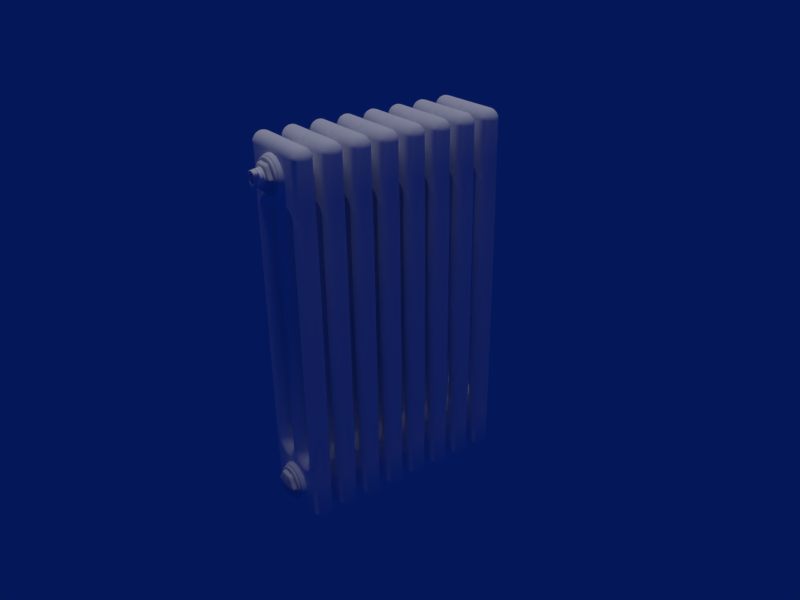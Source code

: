 # Source: petek.blend  (saved by Blender 2.74.0; exported with 4.5.12 LTS)
import bpy
from mathutils import Matrix  # noqa: F401  (used for matrix-valued properties, if any)

bpy.ops.wm.read_factory_settings(use_empty=True)
scene = bpy.context.scene
scene.name = 'Scene'

# ---- collections
col_collection_1 = bpy.data.collections.new('Collection 1'); scene.collection.children.link(col_collection_1)

# ---- materials (node trees are filled in below, after node groups)
mat_material = bpy.data.materials.new('Material')
mat_material.alpha_threshold = 0.0
mat_material.use_transparent_shadow = False
mat_material.diffuse_color = (1.0, 1.0, 1.0, 1.0)
mat_material.roughness = 0.5
mat_material.line_color = (0.0, 0.0, 0.0, 1.0)
mat_material_001 = bpy.data.materials.new('Material.001')
mat_material_001.alpha_threshold = 0.0
mat_material_001.use_transparent_shadow = False
mat_material_001.roughness = 0.5
mat_material_001.line_color = (0.0, 0.0, 0.0, 1.0)
mat_x = bpy.data.materials.new('маевский')
mat_x.alpha_threshold = 0.0
mat_x.use_transparent_shadow = False
mat_x.diffuse_color = (1.0, 1.0, 1.0, 1.0)
mat_x.roughness = 0.5
mat_x_1 = bpy.data.materials.new('болт')
mat_x_1.alpha_threshold = 0.0
mat_x_1.use_transparent_shadow = False
mat_x_1.roughness = 0.5

# ---- node groups
ng_auto_smooth = bpy.data.node_groups.new('Auto Smooth', 'GeometryNodeTree')
_s = ng_auto_smooth.interface.new_socket(name='Geometry', in_out='OUTPUT', socket_type='NodeSocketGeometry')
_s = ng_auto_smooth.interface.new_socket(name='Geometry', in_out='INPUT', socket_type='NodeSocketGeometry')
_s = ng_auto_smooth.interface.new_socket(name='Angle', in_out='INPUT', socket_type='NodeSocketFloat')
_s.subtype = 'ANGLE'
_s.min_value = 0.0
_s.max_value = 3.142
ng_auto_smooth.is_modifier = True
_N = ng_auto_smooth.nodes; _L = ng_auto_smooth.links
n0 = _N.new('NodeGroupOutput'); n0.name = 'Group Output'; n0.location = (480, -100)
n1 = _N.new('NodeGroupInput'); n1.name = 'Group Input'; n1.location = (-420, -300)
n2 = _N.new('NodeGroupInput'); n2.name = 'Group Input.001'; n2.location = (-60, -100)
n3 = _N.new('GeometryNodeSetShadeSmooth'); n3.name = 'Set Shade Smooth'; n3.location = (120, -100)
n3.domain = 'EDGE'
n4 = _N.new('GeometryNodeSetShadeSmooth'); n4.name = 'Set Shade Smooth.001'; n4.location = (300, -100)
n5 = _N.new('GeometryNodeInputMeshEdgeAngle'); n5.name = 'Edge Angle'; n5.location = (-420, -220)
n6 = _N.new('GeometryNodeInputEdgeSmooth'); n6.name = 'Is Edge Smooth'; n6.location = (-60, -160)
n7 = _N.new('GeometryNodeInputShadeSmooth'); n7.name = 'Is Face Smooth'; n7.location = (-240, -340)
n8 = _N.new('FunctionNodeBooleanMath'); n8.name = 'Boolean Math'; n8.location = (-60, -220)
n9 = _N.new('FunctionNodeCompare'); n9.name = 'Compare'; n9.location = (-240, -180)
n9.operation = 'LESS_EQUAL'
_L.new(n5.outputs[0], n9.inputs[0])
_L.new(n4.outputs[0], n0.inputs[0])
_L.new(n1.outputs[1], n9.inputs[1])
_L.new(n9.outputs[0], n8.inputs[0])
_L.new(n7.outputs[0], n8.inputs[1])
_L.new(n2.outputs[0], n3.inputs[0])
_L.new(n6.outputs[0], n3.inputs[1])
_L.new(n3.outputs[0], n4.inputs[0])
_L.new(n8.outputs[0], n3.inputs[2])
n0.is_active_output = True

# ---- material node trees

# ---- world
world_world = bpy.data.worlds.new('World'); scene.world = world_world
world_world.use_nodes = True; world_world.node_tree.nodes.clear()
_N = world_world.node_tree.nodes; _L = world_world.node_tree.links
n0 = _N.new('ShaderNodeOutputWorld'); n0.name = 'World Output'; n0.location = (300, 300)
n1 = _N.new('ShaderNodeBackground'); n1.name = 'Background'; n1.location = (10, 300)
n1.inputs[0].default_value = (0.002508, 0.01773, 0.2019, 1.0)
n1.inputs[1].default_value = 0.5
_L.new(n1.outputs[0], n0.inputs[0])
n0.is_active_output = True
world_world.color = (0.3497, 0.3588, 0.08136)
world_world.use_sun_shadow = False
world_world.sun_shadow_jitter_overblur = 0.0
world_world.cycles.sampling_method = 'MANUAL'
world_world.cycles.sample_map_resolution = 256
world_world.light_settings.ao_factor = 0.6682

# ---- cameras
cam_camera = bpy.data.cameras.new('Camera')
cam_camera.clip_end = 100.0
cam_camera.lens = 35.0
cam_camera.sensor_width = 32.0
cam_camera.sensor_height = 18.0
cam_camera.ortho_scale = 7.314
cam_camera.dof.focus_distance = 0.0
cam_camera.dof.aperture_fstop = 128.0

# ---- lights
light_sun = bpy.data.lights.new('Sun', 'SUN')
light_sun.transmission_factor = 0.0
light_sun.angle = 0.1993
light_sun.energy = 0.65
light_sun.shadow_buffer_clip_start = 0.5
light_sun.shadow_soft_size = 0.1
light_sun.shadow_cascade_max_distance = 1000.0
light_sun.cycles.use_multiple_importance_sampling = False

# ---- meshes
me_sphere_001 = bpy.data.meshes.new('Sphere.001')
me_sphere_001.from_pydata([(17.37, 1.406, 0.01148), (13.88, 1.406, 0.01148), (14.01, 1.406, 0.6799), (14.39, 1.406, 1.247), (14.96, 1.406, 1.625), (15.62, 1.406, 1.758), (16.29, 1.406, 1.625), (16.86, 1.406, 1.247), (17.24, 1.406, 0.6799), (17.46, 1.337, 0.01148), (13.79, 1.337, 0.01148), (13.93, 1.337, 0.7135), (14.33, 1.337, 1.309), (14.92, 1.337, 1.706), (15.62, 1.337, 1.846), (16.33, 1.337, 1.706), (16.92, 1.337, 1.309), (17.32, 1.337, 0.7135), (17.52, 1.003, 0.01148), (13.73, 1.003, 0.01148), (13.87, 1.003, 0.7373), (14.28, 1.003, 1.353), (14.9, 1.003, 1.764), (15.62, 1.003, 1.908), (16.35, 1.003, 1.764), (16.97, 1.003, 1.353), (17.38, 1.003, 0.7373), (17.65, 0.8877, 0.01148), (13.6, 0.8877, 0.01148), (13.76, 0.8877, 0.7848), (14.2, 0.8877, 1.44), (14.85, 0.8877, 1.878), (15.62, 0.8877, 2.032), (16.4, 0.8877, 1.878), (17.05, 0.8877, 1.44), (17.49, 0.8877, 0.7848), (17.1, 1.406, 0.01148), (14.14, 1.406, 0.01148), (14.26, 1.406, 0.578), (14.58, 1.406, 1.058), (15.06, 1.406, 1.379), (15.62, 1.406, 1.492), (16.19, 1.406, 1.379), (16.67, 1.406, 1.058), (16.99, 1.406, 0.578), (17.08, 1.406, 0.01148), (14.17, 1.406, 0.01148), (14.28, 1.406, 0.5698), (14.59, 1.406, 1.043), (15.07, 1.406, 1.359), (15.62, 1.406, 1.471), (16.18, 1.406, 1.359), (16.66, 1.406, 1.043), (16.97, 1.406, 0.5698), (17.08, 1.394, 0.01148), (14.17, 1.394, 0.01148), (14.28, 1.394, 0.5698), (14.59, 1.394, 1.043), (15.07, 1.394, 1.359), (15.62, 1.394, 1.471), (16.18, 1.394, 1.359), (16.66, 1.394, 1.043), (16.97, 1.394, 0.5698), (17.08, 1.043, 0.01148), (14.17, 1.043, 0.01148), (14.28, 1.043, 0.5698), (14.59, 1.043, 1.043), (15.07, 1.043, 1.359), (15.62, 1.043, 1.471), (16.18, 1.043, 1.359), (16.66, 1.043, 1.043), (16.97, 1.043, 0.5698), (11.99, -0.001616, 4.031), (11.99, 0.1579, 4.012), (11.99, 0.3455, 3.955), (11.99, 0.5184, 3.863), (11.99, 0.6699, 3.739), (11.99, 0.7943, 3.61), (11.99, 0.8597, 3.513), (11.98, 0.9188, 3.415), (11.98, 0.9449, 3.288), (11.98, 0.9711, 3.157), (11.98, 0.9812, 3.023), (11.98, 0.9831, 2.89), (11.98, 0.9521, 2.76), (11.98, 0.9041, 2.636), (11.98, 0.8399, 2.519), (11.98, 0.7607, 2.411), (11.98, 0.6679, 2.315), (11.98, 0.5631, 2.232), (11.98, 0.4482, 2.164), (11.98, 0.3252, 2.112), (11.98, 0.1964, 2.077), (11.98, 0.06408, 2.059), (11.98, -0.0001153, 2.059), (12.16, 0.9536, 3.279), (12.15, 0.9711, 3.148), (12.14, 0.9812, 3.015), (12.12, 0.9831, 2.883), (12.11, 0.9521, 2.754), (12.1, 0.9041, 2.63), (12.08, 0.8399, 2.513), (12.07, 0.7607, 2.406), (12.06, 0.6679, 2.311), (12.06, 0.5631, 2.228), (12.05, 0.4482, 2.161), (12.04, 0.3252, 2.109), (12.04, 0.1964, 2.074), (12.04, 0.06408, 2.056), (12.04, -0.0001153, 2.056), (12.35, 0.9501, 3.251), (12.32, 0.9711, 3.122), (12.29, 0.9812, 2.991), (12.27, 0.9831, 2.861), (12.24, 0.9521, 2.734), (12.22, 0.9041, 2.612), (12.19, 0.8399, 2.497), (12.17, 0.7607, 2.392), (12.15, 0.6679, 2.297), (12.13, 0.5631, 2.216), (12.12, 0.4482, 2.15), (12.11, 0.3252, 2.099), (12.1, 0.1964, 2.064), (12.1, 0.06408, 2.047), (12.1, -0.0001153, 2.047), (12.52, 0.9543, 3.21), (12.49, 0.9711, 3.078), (12.45, 0.9812, 2.951), (12.41, 0.9831, 2.824), (12.37, 0.9521, 2.7), (12.33, 0.9041, 2.581), (12.3, 0.8399, 2.47), (12.26, 0.7607, 2.367), (12.24, 0.6679, 2.275), (12.21, 0.5631, 2.196), (12.19, 0.4482, 2.132), (12.18, 0.3252, 2.082), (12.16, 0.1964, 2.048), (12.16, 0.06408, 2.031), (12.16, -0.0001153, 2.031), (12.7, 0.9588, 3.139), (12.65, 0.9711, 3.018), (12.6, 0.9812, 2.896), (12.54, 0.9831, 2.773), (12.49, 0.9521, 2.654), (12.44, 0.9041, 2.54), (12.4, 0.8399, 2.432), (12.36, 0.7607, 2.333), (12.32, 0.6679, 2.245), (12.29, 0.5631, 2.169), (12.26, 0.4482, 2.106), (12.24, 0.3252, 2.058), (12.22, 0.1964, 2.026), (12.22, 0.06408, 2.01), (12.22, -0.0001153, 2.01), (12.86, 0.9675, 3.049), (12.81, 0.9711, 2.942), (12.74, 0.9812, 2.825), (12.68, 0.9831, 2.709), (12.61, 0.9521, 2.596), (12.55, 0.9041, 2.487), (12.5, 0.8399, 2.384), (12.44, 0.7607, 2.29), (12.4, 0.6679, 2.206), (12.36, 0.5631, 2.134), (12.32, 0.4482, 2.074), (12.3, 0.3252, 2.029), (12.28, 0.1964, 1.998), (12.27, 0.06408, 1.982), (12.27, -0.0001153, 1.982), (13.02, 0.9686, 2.947), (12.95, 0.9711, 2.85), (12.88, 0.9812, 2.741), (12.8, 0.9831, 2.632), (12.73, 0.9521, 2.525), (12.65, 0.9041, 2.423), (12.59, 0.8399, 2.327), (12.53, 0.7607, 2.239), (12.47, 0.6679, 2.16), (12.42, 0.5631, 2.092), (12.39, 0.4482, 2.036), (12.36, 0.3252, 1.993), (12.34, 0.1964, 1.964), (12.33, 0.06408, 1.95), (12.33, -0.0001153, 1.95), (13.18, 0.9698, 2.844), (13.09, 0.9711, 2.744), (13.0, 0.9812, 2.643), (12.92, 0.9831, 2.542), (12.83, 0.9521, 2.444), (12.75, 0.9041, 2.349), (12.67, 0.8399, 2.26), (12.6, 0.7607, 2.179), (12.54, 0.6679, 2.106), (12.49, 0.5631, 2.043), (12.44, 0.4482, 1.992), (12.41, 0.3252, 1.952), (12.39, 0.1964, 1.925), (12.37, 0.06408, 1.912), (12.37, -0.0001153, 1.912), (13.31, 0.9698, 2.716), (13.21, 0.9711, 2.625), (13.12, 0.9812, 2.533), (13.02, 0.9831, 2.442), (12.93, 0.9521, 2.352), (12.84, 0.9041, 2.266), (12.75, 0.8399, 2.186), (12.67, 0.7607, 2.112), (12.6, 0.6679, 2.045), (12.54, 0.5631, 1.988), (12.5, 0.4482, 1.942), (12.46, 0.3252, 1.906), (12.43, 0.1964, 1.881), (12.42, 0.06408, 1.869), (12.42, -0.0001153, 1.869), (13.43, 0.9698, 2.574), (13.33, 0.9711, 2.494), (13.22, 0.9812, 2.412), (13.12, 0.9831, 2.331), (13.01, 0.9521, 2.251), (12.92, 0.9041, 2.175), (12.82, 0.8399, 2.103), (12.74, 0.7607, 2.038), (12.66, 0.6679, 1.979), (12.6, 0.5631, 1.928), (12.54, 0.4482, 1.886), (12.5, 0.3252, 1.855), (12.47, 0.1964, 1.833), (12.46, 0.06408, 1.822), (12.46, -0.0001153, 1.822), (13.54, 0.9698, 2.421), (13.43, 0.9711, 2.352), (13.31, 0.9812, 2.281), (13.2, 0.9831, 2.211), (13.09, 0.9521, 2.142), (12.98, 0.9041, 2.076), (12.88, 0.8399, 2.014), (12.79, 0.7607, 1.957), (12.71, 0.6679, 1.907), (12.64, 0.5631, 1.863), (12.58, 0.4482, 1.827), (12.54, 0.3252, 1.799), (12.51, 0.1964, 1.781), (12.49, 0.06408, 1.771), (12.49, -0.0001153, 1.771), (13.63, 0.9698, 2.258), (13.51, 0.9711, 2.2), (13.39, 0.9812, 2.142), (13.27, 0.9831, 2.083), (13.15, 0.9521, 2.026), (13.04, 0.9041, 1.971), (12.94, 0.8399, 1.919), (12.84, 0.7607, 1.872), (12.75, 0.6679, 1.83), (12.68, 0.5631, 1.793), (12.62, 0.4482, 1.763), (12.57, 0.3252, 1.74), (12.54, 0.1964, 1.725), (12.53, 0.06408, 1.717), (12.53, -0.0001153, 1.717), (13.7, 0.9698, 2.087), (13.58, 0.9711, 2.041), (13.45, 0.9812, 1.995), (13.33, 0.9831, 1.949), (13.21, 0.9521, 1.904), (13.09, 0.9041, 1.86), (12.98, 0.8399, 1.82), (12.88, 0.7607, 1.782), (12.79, 0.6679, 1.749), (12.71, 0.5631, 1.72), (12.65, 0.4482, 1.697), (12.6, 0.3252, 1.679), (12.57, 0.1964, 1.666), (12.55, 0.06408, 1.66), (12.55, -0.0001153, 1.66), (13.76, 0.9698, 1.909), (13.63, 0.9711, 1.876), (13.5, 0.9812, 1.843), (13.37, 0.9831, 1.809), (13.25, 0.9521, 1.777), (13.13, 0.9041, 1.746), (13.01, 0.8399, 1.716), (12.91, 0.7607, 1.689), (12.82, 0.6679, 1.665), (12.74, 0.5631, 1.644), (12.67, 0.4482, 1.627), (12.62, 0.3252, 1.614), (12.59, 0.1964, 1.606), (12.57, 0.06408, 1.601), (12.57, -0.0001153, 1.601), (13.8, 0.9698, 1.727), (13.67, 0.9711, 1.707), (13.53, 0.9812, 1.686), (13.4, 0.9831, 1.666), (13.27, 0.9521, 1.647), (13.15, 0.9041, 1.628), (13.03, 0.8399, 1.61), (12.93, 0.7607, 1.594), (12.83, 0.6679, 1.579), (12.75, 0.5631, 1.567), (12.68, 0.4482, 1.556), (12.63, 0.3252, 1.548), (12.6, 0.1964, 1.543), (12.58, 0.06408, 1.54), (12.58, -0.0001153, 1.54), (13.81, 0.9698, 1.541), (13.68, 0.9711, 1.534), (13.55, 0.9812, 1.528), (13.42, 0.9831, 1.521), (13.29, 0.9521, 1.514), (13.16, 0.9041, 1.508), (13.05, 0.8399, 1.502), (12.94, 0.7607, 1.497), (12.84, 0.6679, 1.492), (12.76, 0.5631, 1.488), (12.69, 0.4482, 1.484), (12.64, 0.3252, 1.481), (12.6, 0.1964, 1.48), (12.59, 0.06408, 1.479), (12.59, -1.09e-05, 1.479), (13.81, 0.9698, 1.355), (13.68, 0.9711, 1.361), (13.55, 0.9812, 1.368), (13.42, 0.9831, 1.375), (13.29, 0.9521, 1.381), (13.16, 0.9041, 1.388), (13.05, 0.8399, 1.394), (12.94, 0.7607, 1.399), (12.84, 0.6679, 1.404), (12.76, 0.5631, 1.408), (12.69, 0.4482, 1.411), (12.64, 0.3252, 1.414), (12.6, 0.1964, 1.416), (12.59, 0.06408, 1.417), (12.59, -6.163e-06, 1.417), (13.8, 0.9698, 1.169), (13.67, 0.9711, 1.189), (13.53, 0.9812, 1.209), (13.4, 0.9831, 1.229), (13.27, 0.9521, 1.249), (13.15, 0.9041, 1.268), (13.03, 0.8399, 1.286), (12.93, 0.7607, 1.302), (12.83, 0.6679, 1.316), (12.75, 0.5631, 1.329), (12.68, 0.4482, 1.339), (12.63, 0.3252, 1.347), (12.6, 0.1964, 1.353), (12.58, 0.06408, 1.355), (12.58, -0.0001153, 1.355), (13.76, 0.9698, 0.9864), (13.63, 0.9711, 1.019), (13.5, 0.9812, 1.053), (13.37, 0.9831, 1.086), (13.25, 0.9521, 1.119), (13.13, 0.9041, 1.15), (13.01, 0.8399, 1.179), (12.91, 0.7607, 1.206), (12.82, 0.6679, 1.23), (12.74, 0.5631, 1.251), (12.67, 0.4482, 1.268), (12.62, 0.3252, 1.281), (12.59, 0.1964, 1.29), (12.57, 0.06408, 1.295), (12.57, -0.0001153, 1.295), (13.7, 0.9698, 0.8085), (13.58, 0.9711, 0.8543), (13.45, 0.9812, 0.9006), (13.33, 0.9831, 0.9468), (13.21, 0.9521, 0.9919), (13.09, 0.9041, 1.035), (12.98, 0.8399, 1.076), (12.88, 0.7607, 1.113), (12.79, 0.6679, 1.147), (12.71, 0.5631, 1.175), (12.65, 0.4482, 1.199), (12.6, 0.3252, 1.217), (12.57, 0.1964, 1.229), (12.55, 0.06408, 1.235), (12.55, -0.0001153, 1.235), (13.63, 0.9698, 0.6372), (13.51, 0.9711, 0.6952), (13.39, 0.9812, 0.754), (13.27, 0.9831, 0.8125), (13.15, 0.9521, 0.8697), (13.04, 0.9041, 0.9246), (12.94, 0.8399, 0.9762), (12.84, 0.7607, 1.024), (12.75, 0.6679, 1.066), (12.68, 0.5631, 1.102), (12.62, 0.4482, 1.132), (12.57, 0.3252, 1.155), (12.54, 0.1964, 1.171), (12.53, 0.06408, 1.179), (12.53, -0.0001153, 1.179), (12.86, 0.9675, 3.049), (13.54, 0.9698, 0.4742), (13.43, 0.9711, 0.5438), (13.31, 0.9812, 0.6144), (13.2, 0.9831, 0.6847), (13.09, 0.9521, 0.7534), (12.98, 0.9041, 0.8194), (12.88, 0.8399, 0.8813), (12.79, 0.7607, 0.9382), (12.71, 0.6679, 0.989), (12.64, 0.5631, 1.033), (12.58, 0.4482, 1.069), (12.54, 0.3252, 1.096), (12.51, 0.1964, 1.115), (12.49, 0.06408, 1.124), (12.49, -0.0001153, 1.124), (18.19, 0.7943, 0.16), (13.86, 0.8867, 3.414), (13.86, 0.7943, 3.587), (13.86, 0.6699, 3.739), (13.86, 0.5184, 3.863), (13.86, 0.3455, 3.955), (13.86, 0.1579, 4.012), (13.43, 0.9698, 0.3212), (13.33, 0.9711, 0.4018), (13.22, 0.9812, 0.4835), (13.12, 0.9831, 0.5648), (13.01, 0.9521, 0.6443), (12.92, 0.9041, 0.7206), (12.82, 0.8399, 0.7923), (12.74, 0.7607, 0.8581), (12.66, 0.6679, 0.9168), (12.6, 0.5631, 0.9675), (12.54, 0.4482, 1.009), (12.5, 0.3252, 1.041), (12.47, 0.1964, 1.063), (12.46, 0.06408, 1.074), (12.46, -0.0001153, 1.074), (13.86, -8.785e-06, 4.031), (14.02, 0.9621, 0.0002025), (13.31, 0.9698, 0.1797), (13.21, 0.9711, 0.2704), (13.12, 0.9812, 0.3624), (13.02, 0.9831, 0.4539), (12.93, 0.9521, 0.5434), (12.84, 0.9041, 0.6293), (12.75, 0.8399, 0.71), (12.67, 0.7607, 0.784), (12.6, 0.6679, 0.8502), (12.54, 0.5631, 0.9072), (12.5, 0.4482, 0.9541), (12.46, 0.3252, 0.99), (12.43, 0.1964, 1.014), (12.42, 0.06408, 1.027), (12.42, -0.0001153, 1.027), (13.18, 0.9698, 0.05123), (13.09, 0.9711, 0.1511), (13.0, 0.9812, 0.2524), (12.92, 0.9831, 0.3532), (12.83, 0.9521, 0.4518), (12.75, 0.9041, 0.5464), (12.67, 0.8399, 0.6352), (12.6, 0.7607, 0.7168), (12.54, 0.6679, 0.7896), (12.49, 0.5631, 0.8524), (12.44, 0.4482, 0.9041), (12.41, 0.3252, 0.9436), (12.39, 0.1964, 0.9704), (12.37, 0.06408, 0.9839), (12.37, -0.0001153, 0.9839), (13.03, 0.969, 0.0003454), (12.95, 0.9698, 0.0004148), (12.88, 0.9812, 0.1547), (12.8, 0.9831, 0.2638), (12.73, 0.9521, 0.3704), (12.65, 0.9041, 0.4727), (12.59, 0.8399, 0.5688), (12.53, 0.7607, 0.657), (12.47, 0.6679, 0.7358), (12.42, 0.5631, 0.8038), (12.39, 0.4482, 0.8596), (12.36, 0.3252, 0.9024), (12.34, 0.1964, 0.9314), (12.33, 0.06408, 0.946), (12.33, -0.0001153, 0.946), (12.81, 0.9704, 0.0004314), (12.74, 0.9812, 0.07031), (12.68, 0.9831, 0.1865), (12.61, 0.9521, 0.3001), (12.55, 0.9041, 0.409), (12.5, 0.8399, 0.5114), (12.44, 0.7607, 0.6054), (12.4, 0.6679, 0.6894), (12.36, 0.5631, 0.7617), (12.32, 0.4482, 0.8212), (12.3, 0.3252, 0.8668), (12.28, 0.1964, 0.8977), (12.27, 0.06408, 0.9132), (12.27, -0.0001153, 0.9132), (12.6, 0.9804, 9.609e-05), (12.54, 0.9831, 0.1221), (12.49, 0.9521, 0.2415), (12.44, 0.9041, 0.356), (12.4, 0.8399, 0.4636), (12.36, 0.7607, 0.5624), (12.32, 0.6679, 0.6507), (12.29, 0.5631, 0.7267), (12.26, 0.4482, 0.7893), (12.24, 0.3252, 0.8372), (12.22, 0.1964, 0.8696), (12.22, 0.06408, 0.8859), (12.22, -0.0001153, 0.8859), (11.98, 0.9849, 0.0005243), (12.41, 0.9831, 0.07138), (12.37, 0.9521, 0.1953), (12.33, 0.9041, 0.3142), (12.3, 0.8399, 0.426), (12.26, 0.7607, 0.5285), (12.24, 0.6679, 0.6201), (12.21, 0.5631, 0.6991), (12.19, 0.4482, 0.764), (12.18, 0.3252, 0.8138), (12.16, 0.1964, 0.8474), (12.16, 0.06408, 0.8644), (12.16, -0.0001153, 0.8644), (12.28, 0.9849, 0.0003927), (12.27, 0.9831, 0.03475), (12.24, 0.9521, 0.162), (12.22, 0.9041, 0.2841), (12.19, 0.8399, 0.3988), (12.17, 0.7607, 0.5041), (12.15, 0.6679, 0.5981), (12.13, 0.5631, 0.6792), (12.12, 0.4482, 0.7458), (12.11, 0.3252, 0.7969), (12.1, 0.1964, 0.8315), (12.1, 0.06408, 0.8489), (12.1, -0.0001153, 0.8489), (12.44, 0.9855, 0.0007013), (12.12, 0.9831, 0.01262), (12.11, 0.9521, 0.1419), (12.1, 0.9041, 0.2658), (12.08, 0.8399, 0.3823), (12.07, 0.7607, 0.4893), (12.06, 0.6679, 0.5848), (12.06, 0.5631, 0.6671), (12.05, 0.4482, 0.7349), (12.04, 0.3252, 0.7867), (12.04, 0.1964, 0.8218), (12.04, 0.06408, 0.8395), (12.04, -0.0001153, 0.8395), (12.13, 0.9854, 0.0007053), (11.98, 0.9521, 0.1351), (11.98, 0.9041, 0.2597), (11.98, 0.8399, 0.3769), (11.98, 0.7607, 0.4844), (11.98, 0.6679, 0.5804), (11.98, 0.5631, 0.6631), (11.98, 0.4482, 0.7312), (11.98, 0.3252, 0.7833), (11.98, 0.1964, 0.8186), (11.98, 0.06408, 0.8364), (11.98, -0.0001153, 0.8364), (9.93, -1.376e-05, 2.059), (9.93, 0.06408, 2.059), (9.93, 0.1964, 2.077), (-0.01482, -1.069e-05, 4.056), (-0.01482, 0.1306, 4.047), (-0.01482, 0.2614, 4.021), (-0.01482, 0.3876, 3.977), (-0.01482, 0.5068, 3.917), (-0.01482, 0.6169, 3.841), (-0.01482, 0.7159, 3.752), (-0.01482, 0.8021, 3.65), (-0.01482, 0.874, 3.537), (-0.01482, 0.9302, 3.416), (-0.01482, 0.9698, 3.288), (-0.01482, 0.992, 3.157), (-0.01482, 0.9964, 3.023), (-0.01482, 0.9831, 2.89), (-0.01482, 0.9521, 2.76), (-0.01482, 0.9041, 2.636), (-0.01482, 0.8399, 2.519), (-0.01482, 0.7607, 2.411), (-0.01482, 0.6679, 2.315), (-0.01482, 0.5631, 2.232), (-0.01482, 0.4482, 2.164), (-0.01482, 0.3252, 2.112), (-0.01482, 0.1964, 2.077), (-0.01482, 0.06408, 2.059), (-0.01482, -6.035e-06, 2.059), (9.93, 0.3252, 2.112), (9.93, 0.4482, 2.164), (9.93, 0.5631, 2.232), (9.93, 0.6679, 2.315), (0.02793, -8.476e-06, 0.8364), (0.02793, 0.06408, 0.8364), (0.02793, 0.1964, 0.8186), (0.02793, 0.3252, 0.7833), (9.93, 0.7607, 2.411), (9.93, 0.8399, 2.519), (9.93, 0.9041, 2.636), (9.93, 0.9521, 2.76), (9.93, 0.9831, 2.89), (9.93, 0.9964, 3.023), (9.93, 0.992, 3.157), (9.93, 0.9698, 3.288), (9.93, 0.9302, 3.416), (9.93, 0.874, 3.537), (9.93, 0.8021, 3.65), (9.93, 0.7159, 3.752), (9.924, 0.5874, 3.842), (9.93, 0.3876, 3.95), (9.93, 0.2614, 4.021), (9.93, 0.1306, 4.047), (9.93, -9.357e-06, 4.056), (0.02793, 0.4482, 0.7312), (0.02793, 0.5631, 0.6631), (0.02793, 0.6679, 0.5804), (0.02793, 0.7607, 0.4844), (0.02792, 0.8399, 0.3769), (0.02792, 0.9041, 0.2598), (0.02792, 0.9521, 0.1351), (0.02792, 0.9684, 0.0003713), (17.63, 0.9436, 3.216), (17.63, 0.9574, 3.062), (17.82, 0.8802, 3.51), (17.83, 0.9344, 3.215), (17.82, 0.9401, 3.062), (18.01, 0.731, 3.545), (17.98, 0.8164, 3.404), (18.0, 0.869, 3.216), (18.01, 0.8858, 3.044), (18.18, 0.6542, 3.493), (18.14, 0.731, 3.404), (18.17, 0.7783, 3.216), (18.19, 0.7943, 3.021), (18.32, 0.6563, 3.216), (18.34, 0.6699, 3.021), (18.34, 0.4628, 3.531), (18.4, 0.4761, 3.404), (18.45, 0.5077, 3.216), (18.46, 0.5184, 3.021), (18.4, 0.281, 3.577), (18.48, 0.3164, 3.404), (18.54, 0.3382, 3.216), (18.55, 0.3455, 3.021), (18.45, 0.125, 3.577), (18.54, 0.1431, 3.404), (18.59, 0.1542, 3.216), (18.61, 0.1579, 3.021), (18.46, -1.013e-05, 3.577), (18.55, -4.805e-06, 3.404), (18.61, -2.748e-06, 3.216), (18.63, -7.415e-06, 3.021), (18.63, -1.674e-05, 0.0003804), (18.61, 0.1572, 0.0008945), (18.55, 0.3448, 0.0008945), (18.46, 0.5177, 0.0008945), (18.34, 0.6692, -0.001173), (18.19, 0.7936, -0.001173), (18.01, 0.886, 0.0004967), (17.82, 0.9395, 0.0002764), (17.63, 0.9623, 0.0001961), (18.34, 1.222e-05, 3.738), (18.18, -1.404e-05, 3.863), (18.01, -6.911e-06, 3.955), (17.82, -2.207e-05, 4.012), (17.63, -1.695e-05, 4.031), (18.34, 0.12, 3.725), (18.18, 0.125, 3.847), (18.01, 0.1431, 3.938), (17.82, 0.1542, 3.993), (17.63, 0.1579, 4.012), (18.34, 0.2334, 3.685), (18.18, 0.281, 3.8), (18.01, 0.3164, 3.885), (17.82, 0.3382, 3.938), (17.63, 0.3455, 3.955), (18.34, 0.3557, 3.619), (18.18, 0.4248, 3.723), (18.01, 0.4761, 3.8), (17.82, 0.5077, 3.847), (17.63, 0.5184, 3.863), (18.18, 0.5508, 3.619), (18.01, 0.6161, 3.685), (17.82, 0.6563, 3.725), (17.63, 0.6699, 3.739), (17.82, 0.7783, 3.576), (17.63, 0.7943, 3.587), (17.63, 0.8867, 3.414), (-3.433e-05, 0.1964, 0.8186), (-3.815e-05, 0.8399, 0.3769), (18.34, 0.6699, 0.508), (-3.433e-05, 0.06408, 0.8364), (-3.433e-05, 0.6679, 0.5804), (-3.433e-05, 0.3252, 0.7833), (17.63, 0.9629, 2.324), (-3.433e-05, -9.811e-06, 0.8364), (-3.433e-05, 0.5631, 0.6631), (-3.433e-05, 0.7607, 0.4844), (-3.433e-05, 0.4482, 0.7312), (-3.815e-05, 0.9521, 0.1351), (-3.815e-05, 0.9041, 0.2598), (11.98, 0.9831, 0.01262), (0.02792, 0.9676, 0.04363), (-3.815e-05, 0.9684, 0.0003713), (-3.815e-05, 0.9676, 0.04363), (-0.03075, 0.6169, 3.841), (-0.03075, 0.7159, 3.752), (-0.03075, 0.8021, 3.65), (-0.03075, 0.874, 3.537), (-0.03075, 0.9302, 3.416), (-0.03075, 0.9698, 3.288), (-0.03075, 0.992, 3.157), (-0.03075, 0.9964, 3.023), (-0.03075, 0.9831, 2.89), (-0.03075, 0.9521, 2.76), (-0.03075, 0.9041, 2.636), (-0.03075, 0.8399, 2.519), (-0.03075, 0.7607, 2.411), (-0.03075, 0.6679, 2.315), (-0.03075, 0.5631, 2.232), (-0.03075, 0.4482, 2.164), (-0.03075, 0.3252, 2.112), (-0.03075, 0.1964, 2.077), (-0.03075, 0.06408, 2.059), (-0.03075, -1.225e-05, 2.059), (12.16, 0.911, 3.415), (12.82, 0.8979, 3.414), (12.34, 0.9029, 3.415), (12.58, 0.8949, 3.414), (13.86, 0.8405, 3.501), (12.18, 0.6699, 3.739), (12.17, 0.8578, 3.512), (12.17, 0.5184, 3.863), (12.17, -0.001616, 4.031), (12.17, 0.7943, 3.608), (12.18, 0.3455, 3.955), (12.17, 0.1579, 4.012), (12.36, 0.8559, 3.511), (12.38, 0.5184, 3.863), (12.39, 0.6699, 3.739), (12.38, -0.001616, 4.031), (12.37, 0.7943, 3.605), (12.38, 0.3455, 3.955), (12.37, 0.1579, 4.012), (12.58, 0.8536, 3.509), (12.59, 0.5184, 3.863), (12.59, 0.6699, 3.739), (12.54, -0.001616, 4.031), (12.58, 0.7943, 3.603), (12.57, 0.3455, 3.955), (12.54, 0.15, 4.012), (12.82, 0.8512, 3.508), (12.8, 0.5184, 3.863), (12.8, 0.6699, 3.739), (12.75, -4.139e-05, 4.031), (12.82, 0.7943, 3.6), (12.78, 0.3455, 3.955), (12.76, 0.1579, 4.012), (12.17, 0.2545, 3.983), (9.921, 0.4688, 3.913), (-0.03075, -1.092e-05, 4.056), (-0.03091, 0.1306, 4.047), (-0.03091, 0.2614, 4.021), (-0.03091, 0.3876, 3.977), (-0.03091, 0.5068, 3.917), (-0.03091, 0.6169, 3.841), (12.79, 0.4156, 3.918), (3.371, 0.4878, 3.915), (12.17, 0.4308, 3.91), (13.86, 0.443, 3.903), (12.38, 0.4207, 3.917), (12.58, 0.416, 3.918), (12.77, 0.2678, 3.979), (13.86, 0.2605, 3.981), (12.56, 0.2697, 3.978), (11.99, 0.2426, 3.987), (12.38, 0.262, 3.981), (11.99, 0.4206, 3.903), (3.082, 0.874, 3.537), (1.391, 0.9521, 2.76), (1.74, 0.9831, 2.89), (2.885, 0.9302, 3.416), (3.366, 0.3876, 3.976), (2.961, 0.0001894, 4.056), (2.07, 0.9964, 3.023), (3.235, 0.8021, 3.65), (3.342, 0.7159, 3.752), (3.143, 0.1306, 4.047), (3.28, 0.2614, 4.021), (3.385, 0.6062, 3.842), (2.375, 0.992, 3.157), (2.648, 0.9698, 3.288), (14.02, 0.9621, 5.064e-05), (13.03, 0.9698, -5.626e-06), (12.95, 0.9705, -1.626e-07), (12.81, 0.9711, -6.58e-06), (12.6, 0.9812, 2.317e-05), (11.98, 0.9856, 3.01e-05), (12.28, 0.9856, 5.888e-06), (12.44, 0.9862, 7.758e-06), (12.13, 0.9862, 6.708e-06), (0.02792, 0.9691, 4.88e-06), (18.63, 1.624e-07, -2.866e-05), (18.61, 0.1571, -6.054e-06), (18.55, 0.3448, -4.316e-06), (18.46, 0.5184, 0.0004003), (18.34, 0.6699, -0.001667), (18.19, 0.7943, -0.001667), (18.01, 0.8867, 2.485e-06), (17.82, 0.9402, -0.0002178), (17.63, 0.963, -8.75e-06), (-3.815e-05, 0.9691, 2.026e-05), (18.46, 0.5184, 0.1592), (18.34, 0.6699, 0.16), (18.55, 0.3455, 0.1578), (17.63, 0.963, 0.1561), (18.63, 0.0007137, 0.1536), (17.82, 0.9402, 0.158), (18.01, 0.8867, 0.1594), (18.61, 0.1579, 0.1558), (18.34, 0.6699, 0.3513), (18.46, 0.5184, 0.3512), (18.55, 0.3455, 0.3503), (18.19, 0.7943, 0.3508), (17.63, 0.963, 0.3455), (17.82, 0.9402, 0.3479), (18.01, 0.8867, 0.3497), (18.61, 0.1579, 0.3488), (18.63, 0.0003575, 0.3471), (18.46, 0.5184, 0.5164), (18.55, 0.3455, 0.5242), (18.19, 0.7943, 0.4993), (17.63, 0.963, 0.4746), (17.82, 0.9402, 0.4822), (18.01, 0.8867, 0.4906), (18.63, 4.039e-05, 0.5193), (18.61, 0.1579, 0.5215), (18.34, 0.6699, 0.6571), (18.46, 0.5184, 0.6656), (18.63, -1.191e-05, 0.685), (18.55, 0.3455, 0.6734), (18.19, 0.7943, 0.6484), (17.63, 0.963, 0.6238), (17.82, 0.9402, 0.6314), (18.01, 0.8867, 0.6397), (18.61, 0.1579, 0.6803), (18.34, 0.6699, 0.9966), (18.46, 0.5184, 1.006), (18.63, 0.002056, 1.027), (18.55, 0.3455, 1.014), (18.19, 0.7943, 0.9873), (17.63, 0.9629, 0.9611), (17.82, 0.9402, 0.9692), (18.01, 0.8867, 0.978), (18.61, 0.1579, 1.021), (18.34, 0.6699, 1.383), (18.46, 0.5184, 1.394), (18.63, 1.098e-05, 1.419), (18.55, 0.3455, 1.404), (18.19, 0.7943, 1.372), (17.63, 0.9629, 1.341), (17.82, 0.9401, 1.351), (18.01, 0.8867, 1.361), (18.61, 0.1579, 1.413), (18.34, 0.6699, 1.756), (18.46, 0.5184, 1.767), (18.63, 0.0006464, 1.792), (18.55, 0.3455, 1.777), (18.19, 0.7943, 1.745), (17.63, 0.9629, 1.714), (17.82, 0.9401, 1.724), (18.01, 0.8867, 1.734), (18.61, 0.1579, 1.786), (17.82, 0.9401, 1.886), (17.63, 0.9629, 1.513), (17.63, 0.9629, 2.011), (17.63, 0.9629, 1.867), (17.82, 0.9401, 2.048), (17.63, 0.9629, 1.122), (17.63, 0.9629, 0.7701), (17.63, 0.9629, 2.179), (13.63, 0.9698, 0.6473), (17.82, 0.9401, 2.206), (17.82, 0.9401, 2.355), (17.63, 0.9629, 2.458), (17.82, 0.9401, 2.484), (17.63, 0.9628, 2.605), (17.82, 0.9401, 2.606), (17.63, 0.9628, 2.715), (17.82, 0.9401, 2.732), (17.63, 0.9628, 2.832), (17.82, 0.9401, 2.852), (17.63, 0.9628, 2.947), (17.82, 0.9401, 2.953), (17.02, 0.9645, 1.09), (14.28, 0.9684, 1.013), (14.12, 0.9254, 0.811), (17.16, 0.9643, 0.9313), (17.23, 0.964, 0.749), (14.01, 0.9686, 0.6589), (13.99, 0.9686, 0.4986), (17.28, 0.9639, 0.6037), (13.86, 0.9683, 0.07351), (17.42, 0.9637, 0.1445), (17.15, 0.9629, -8.018e-07), (14.12, 0.9621, 4.91e-05), (17.42, 0.9622, 0.0001965), (13.89, 0.9284, -0.0139), (13.89, 0.9684, 0.2121), (17.35, 0.9637, 0.3267), (16.09, 0.9657, 1.569), (15.64, 0.9665, 1.591), (15.2, 0.9673, 1.563), (14.4, 0.9252, 1.199), (16.84, 0.9649, 1.29), (13.91, 0.9686, 0.3474), (17.32, 0.9638, 0.4558), (16.93, 0.9647, 1.198), (17.32, 0.9638, 0.4933), (17.26, 0.9639, 0.6386), (17.13, 0.9644, 0.9881), (17.21, 0.9642, 0.8819), (14.33, 0.9673, 1.133), (16.8, 0.9652, 1.36), (16.69, 0.9654, 1.421), (14.64, 0.909, 1.408)], [(699, 700), (903, 902)], [(2, 3, 12, 11), (7, 8, 17, 16), (5, 6, 15, 14), (3, 4, 13, 12), (1, 2, 11, 10), (8, 0, 9, 17), (6, 7, 16, 15), (4, 5, 14, 13), (17, 9, 18, 26), (15, 16, 25, 24), (13, 14, 23, 22), (11, 12, 21, 20), (16, 17, 26, 25), (14, 15, 24, 23), (12, 13, 22, 21), (10, 11, 20, 19), (25, 26, 35, 34), (23, 24, 33, 32), (21, 22, 31, 30), (19, 20, 29, 28), (26, 18, 27, 35), (24, 25, 34, 33), (22, 23, 32, 31), (20, 21, 30, 29), (3, 2, 38, 39), (8, 7, 43, 44), (6, 5, 41, 42), (4, 3, 39, 40), (2, 1, 37, 38), (0, 8, 44, 36), (7, 6, 42, 43), (5, 4, 40, 41), (36, 44, 53, 45), (43, 42, 51, 52), (41, 40, 49, 50), (39, 38, 47, 48), (44, 43, 52, 53), (42, 41, 50, 51), (40, 39, 48, 49), (38, 37, 46, 47), (53, 52, 61, 62), (51, 50, 59, 60), (49, 48, 57, 58), (47, 46, 55, 56), (45, 53, 62, 54), (52, 51, 60, 61), (50, 49, 58, 59), (48, 47, 56, 57), (54, 62, 71, 63), (61, 60, 69, 70), (59, 58, 67, 68), (57, 56, 65, 66), (62, 61, 70, 71), (60, 59, 68, 69), (58, 57, 66, 67), (56, 55, 64, 65), (80, 95, 96, 81), (81, 96, 97, 82), (82, 97, 98, 83), (83, 98, 99, 84), (84, 99, 100, 85), (85, 100, 101, 86), (86, 101, 102, 87), (87, 102, 103, 88), (88, 103, 104, 89), (89, 104, 105, 90), (90, 105, 106, 91), (91, 106, 107, 92), (92, 107, 108, 93), (93, 108, 109, 94), (95, 110, 111, 96), (96, 111, 112, 97), (97, 112, 113, 98), (98, 113, 114, 99), (99, 114, 115, 100), (100, 115, 116, 101), (101, 116, 117, 102), (102, 117, 118, 103), (103, 118, 119, 104), (104, 119, 120, 105), (105, 120, 121, 106), (106, 121, 122, 107), (107, 122, 123, 108), (108, 123, 124, 109), (110, 125, 126, 111), (111, 126, 127, 112), (112, 127, 128, 113), (113, 128, 129, 114), (114, 129, 130, 115), (115, 130, 131, 116), (116, 131, 132, 117), (117, 132, 133, 118), (118, 133, 134, 119), (119, 134, 135, 120), (120, 135, 136, 121), (121, 136, 137, 122), (122, 137, 138, 123), (123, 138, 139, 124), (125, 140, 141, 126), (126, 141, 142, 127), (127, 142, 143, 128), (128, 143, 144, 129), (129, 144, 145, 130), (130, 145, 146, 131), (131, 146, 147, 132), (132, 147, 148, 133), (133, 148, 149, 134), (134, 149, 150, 135), (135, 150, 151, 136), (136, 151, 152, 137), (137, 152, 153, 138), (138, 153, 154, 139), (890, 170, 395, 620), (141, 156, 157, 142), (142, 157, 158, 143), (143, 158, 159, 144), (144, 159, 160, 145), (145, 160, 161, 146), (146, 161, 162, 147), (147, 162, 163, 148), (148, 163, 164, 149), (149, 164, 165, 150), (150, 165, 166, 151), (151, 166, 167, 152), (152, 167, 168, 153), (153, 168, 169, 154), (156, 171, 172, 157), (157, 172, 173, 158), (158, 173, 174, 159), (159, 174, 175, 160), (160, 175, 176, 161), (161, 176, 177, 162), (162, 177, 178, 163), (163, 178, 179, 164), (164, 179, 180, 165), (165, 180, 181, 166), (166, 181, 182, 167), (167, 182, 183, 168), (168, 183, 184, 169), (186, 171, 170, 185), (171, 186, 187, 172), (172, 187, 188, 173), (173, 188, 189, 174), (174, 189, 190, 175), (175, 190, 191, 176), (176, 191, 192, 177), (177, 192, 193, 178), (178, 193, 194, 179), (179, 194, 195, 180), (180, 195, 196, 181), (181, 196, 197, 182), (182, 197, 198, 183), (183, 198, 199, 184), (185, 200, 201, 186), (186, 201, 202, 187), (187, 202, 203, 188), (188, 203, 204, 189), (189, 204, 205, 190), (190, 205, 206, 191), (191, 206, 207, 192), (192, 207, 208, 193), (193, 208, 209, 194), (194, 209, 210, 195), (195, 210, 211, 196), (196, 211, 212, 197), (197, 212, 213, 198), (198, 213, 214, 199), (200, 215, 216, 201), (201, 216, 217, 202), (202, 217, 218, 203), (203, 218, 219, 204), (204, 219, 220, 205), (205, 220, 221, 206), (206, 221, 222, 207), (207, 222, 223, 208), (208, 223, 224, 209), (209, 224, 225, 210), (210, 225, 226, 211), (211, 226, 227, 212), (212, 227, 228, 213), (213, 228, 229, 214), (215, 230, 231, 216), (216, 231, 232, 217), (217, 232, 233, 218), (218, 233, 234, 219), (219, 234, 235, 220), (220, 235, 236, 221), (221, 236, 237, 222), (222, 237, 238, 223), (223, 238, 239, 224), (224, 239, 240, 225), (225, 240, 241, 226), (226, 241, 242, 227), (227, 242, 243, 228), (228, 243, 244, 229), (230, 245, 246, 231), (231, 246, 247, 232), (232, 247, 248, 233), (233, 248, 249, 234), (234, 249, 250, 235), (235, 250, 251, 236), (236, 251, 252, 237), (237, 252, 253, 238), (238, 253, 254, 239), (239, 254, 255, 240), (240, 255, 256, 241), (241, 256, 257, 242), (242, 257, 258, 243), (243, 258, 259, 244), (245, 260, 261, 246), (246, 261, 262, 247), (247, 262, 263, 248), (248, 263, 264, 249), (249, 264, 265, 250), (250, 265, 266, 251), (251, 266, 267, 252), (252, 267, 268, 253), (253, 268, 269, 254), (254, 269, 270, 255), (255, 270, 271, 256), (256, 271, 272, 257), (257, 272, 273, 258), (258, 273, 274, 259), (260, 275, 276, 261), (261, 276, 277, 262), (262, 277, 278, 263), (263, 278, 279, 264), (264, 279, 280, 265), (265, 280, 281, 266), (266, 281, 282, 267), (267, 282, 283, 268), (268, 283, 284, 269), (269, 284, 285, 270), (270, 285, 286, 271), (271, 286, 287, 272), (272, 287, 288, 273), (273, 288, 289, 274), (275, 290, 291, 276), (276, 291, 292, 277), (277, 292, 293, 278), (278, 293, 294, 279), (279, 294, 295, 280), (280, 295, 296, 281), (281, 296, 297, 282), (282, 297, 298, 283), (283, 298, 299, 284), (284, 299, 300, 285), (285, 300, 301, 286), (286, 301, 302, 287), (287, 302, 303, 288), (288, 303, 304, 289), (290, 305, 306, 291), (291, 306, 307, 292), (292, 307, 308, 293), (293, 308, 309, 294), (294, 309, 310, 295), (295, 310, 311, 296), (296, 311, 312, 297), (297, 312, 313, 298), (298, 313, 314, 299), (299, 314, 315, 300), (300, 315, 316, 301), (301, 316, 317, 302), (302, 317, 318, 303), (303, 318, 319, 304), (305, 320, 321, 306), (306, 321, 322, 307), (307, 322, 323, 308), (308, 323, 324, 309), (309, 324, 325, 310), (310, 325, 326, 311), (311, 326, 327, 312), (312, 327, 328, 313), (313, 328, 329, 314), (314, 329, 330, 315), (315, 330, 331, 316), (316, 331, 332, 317), (317, 332, 333, 318), (318, 333, 334, 319), (320, 335, 336, 321), (321, 336, 337, 322), (322, 337, 338, 323), (323, 338, 339, 324), (324, 339, 340, 325), (325, 340, 341, 326), (326, 341, 342, 327), (327, 342, 343, 328), (328, 343, 344, 329), (329, 344, 345, 330), (330, 345, 346, 331), (331, 346, 347, 332), (332, 347, 348, 333), (333, 348, 349, 334), (335, 350, 351, 336), (336, 351, 352, 337), (337, 352, 353, 338), (338, 353, 354, 339), (339, 354, 355, 340), (340, 355, 356, 341), (341, 356, 357, 342), (342, 357, 358, 343), (343, 358, 359, 344), (344, 359, 360, 345), (345, 360, 361, 346), (346, 361, 362, 347), (347, 362, 363, 348), (348, 363, 364, 349), (350, 365, 366, 351), (351, 366, 367, 352), (352, 367, 368, 353), (353, 368, 369, 354), (354, 369, 370, 355), (355, 370, 371, 356), (356, 371, 372, 357), (357, 372, 373, 358), (358, 373, 374, 359), (359, 374, 375, 360), (360, 375, 376, 361), (361, 376, 377, 362), (362, 377, 378, 363), (363, 378, 379, 364), (365, 879, 380, 381, 366), (366, 381, 382, 367), (367, 382, 383, 368), (368, 383, 384, 369), (369, 384, 385, 370), (370, 385, 386, 371), (371, 386, 387, 372), (372, 387, 388, 373), (373, 388, 389, 374), (374, 389, 390, 375), (375, 390, 391, 376), (376, 391, 392, 377), (377, 392, 393, 378), (378, 393, 394, 379), (731, 734, 73, 72), (728, 732, 77, 76), (756, 733, 74, 773), (380, 396, 397, 381), (381, 397, 398, 382), (382, 398, 399, 383), (383, 399, 400, 384), (384, 400, 401, 385), (385, 401, 402, 386), (386, 402, 403, 387), (387, 403, 404, 388), (388, 404, 405, 389), (389, 405, 406, 390), (390, 406, 407, 391), (391, 407, 408, 392), (392, 408, 409, 393), (393, 409, 410, 394), (730, 728, 76, 75), (619, 140, 724, 412, 685), (663, 668, 417, 433), (668, 673, 416, 771, 417), (673, 678, 415, 767, 416), (396, 418, 419, 397), (397, 419, 420, 398), (398, 420, 421, 399), (399, 421, 422, 400), (400, 422, 423, 401), (401, 423, 424, 402), (402, 424, 425, 403), (403, 425, 426, 404), (404, 426, 427, 405), (405, 427, 428, 406), (406, 428, 429, 407), (407, 429, 430, 408), (408, 430, 431, 409), (409, 431, 432, 410), (678, 682, 414, 415), (682, 684, 413, 414), (684, 685, 412, 727, 413), (418, 435, 436, 419), (419, 436, 437, 420), (420, 437, 438, 421), (421, 438, 439, 422), (422, 439, 440, 423), (423, 440, 441, 424), (424, 441, 442, 425), (425, 442, 443, 426), (426, 443, 444, 427), (427, 444, 445, 428), (428, 445, 446, 429), (429, 446, 447, 430), (430, 447, 448, 431), (431, 448, 449, 432), (435, 450, 451, 436), (436, 451, 452, 437), (437, 452, 453, 438), (438, 453, 454, 439), (439, 454, 455, 440), (440, 455, 456, 441), (441, 456, 457, 442), (442, 457, 458, 443), (443, 458, 459, 444), (444, 459, 460, 445), (445, 460, 461, 446), (446, 461, 462, 447), (447, 462, 463, 448), (448, 463, 464, 449), (450, 465, 466, 451), (451, 466, 467, 452), (452, 467, 468, 453), (453, 468, 469, 454), (454, 469, 470, 455), (455, 470, 471, 456), (456, 471, 472, 457), (457, 472, 473, 458), (458, 473, 474, 459), (459, 474, 475, 460), (460, 475, 476, 461), (461, 476, 477, 462), (462, 477, 478, 463), (463, 478, 479, 464), (466, 480, 481, 467), (467, 481, 482, 468), (468, 482, 483, 469), (469, 483, 484, 470), (470, 484, 485, 471), (471, 485, 486, 472), (472, 486, 487, 473), (473, 487, 488, 474), (474, 488, 489, 475), (475, 489, 490, 476), (476, 490, 491, 477), (477, 491, 492, 478), (478, 492, 493, 479), (480, 494, 481), (481, 494, 495, 482), (482, 495, 496, 483), (483, 496, 497, 484), (484, 497, 498, 485), (485, 498, 499, 486), (486, 499, 500, 487), (487, 500, 501, 488), (488, 501, 502, 489), (489, 502, 503, 490), (490, 503, 504, 491), (491, 504, 505, 492), (492, 505, 506, 493), (495, 508, 509, 496), (496, 509, 510, 497), (497, 510, 511, 498), (498, 511, 512, 499), (499, 512, 513, 500), (500, 513, 514, 501), (501, 514, 515, 502), (502, 515, 516, 503), (503, 516, 517, 504), (504, 517, 518, 505), (505, 518, 519, 506), (508, 521, 522, 509), (509, 522, 523, 510), (510, 523, 524, 511), (511, 524, 525, 512), (512, 525, 526, 513), (513, 526, 527, 514), (514, 527, 528, 515), (515, 528, 529, 516), (516, 529, 530, 517), (517, 530, 531, 518), (518, 531, 532, 519), (521, 534, 535, 522), (522, 535, 536, 523), (523, 536, 537, 524), (524, 537, 538, 525), (525, 538, 539, 526), (526, 539, 540, 527), (527, 540, 541, 528), (528, 541, 542, 529), (529, 542, 543, 530), (530, 543, 544, 531), (531, 544, 545, 532), (535, 547, 548, 536), (536, 548, 549, 537), (537, 549, 550, 538), (538, 550, 551, 539), (539, 551, 552, 540), (540, 552, 553, 541), (541, 553, 554, 542), (542, 554, 555, 543), (543, 555, 556, 544), (544, 556, 557, 545), (79, 80, 601, 602), (783, 568, 567, 784, 605, 604), (75, 76, 605, 606), (93, 94, 558, 559), (92, 93, 559, 560), (77, 78, 603, 604), (84, 85, 596, 597), (549, 548, 616, 615), (557, 556, 591, 590), (548, 547, 617, 616), (587, 586, 582, 581), (788, 572, 571, 789, 601, 600), (789, 571, 570, 779, 602, 601), (555, 554, 593, 592), (560, 559, 584, 583), (786, 563, 562, 785, 609, 608), (782, 573, 572, 788, 600, 599), (586, 560, 583, 582), (78, 79, 602, 603), (597, 596, 576, 575, 777), (777, 575, 574, 778, 598, 597), (550, 549, 615, 614), (757, 606, 787, 566, 565, 765), (495, 494, 533, 508), (594, 589, 579, 578), (596, 595, 577, 576), (780, 564, 563, 786, 608, 607), (589, 588, 580, 579), (599, 598, 778, 574, 573, 782), (551, 550, 614, 613), (553, 552, 612, 611), (785, 562, 561, 781, 610, 609), (595, 594, 578, 577), (784, 567, 566, 787, 606, 605), (81, 82, 599, 600), (83, 84, 597, 598), (86, 87, 594, 595), (90, 91, 586, 587), (72, 73, 609, 610), (76, 77, 604, 605), (82, 83, 598, 599), (89, 90, 587, 588), (88, 89, 588, 589), (87, 88, 589, 594), (556, 555, 592, 591), (554, 553, 611, 593), (559, 558, 585, 584), (552, 551, 613, 612), (588, 587, 581, 580), (620, 619, 622, 623), (622, 621, 625, 626), (623, 622, 626, 627), (626, 625, 629, 630), (627, 626, 630, 631), (625, 624, 628, 629), (675, 674, 634, 679), (631, 630, 632, 633), (633, 632, 636, 637), (636, 635, 639, 640), (637, 636, 640, 641), (635, 634, 638, 639), (640, 639, 643, 644), (641, 640, 644, 645), (639, 638, 642, 643), (644, 643, 647, 648), (645, 644, 648, 649), (643, 642, 646, 647), (860, 857, 848, 851), (858, 859, 850, 849, 876), (857, 853, 844, 848), (859, 860, 851, 850), (856, 861, 852, 847), (853, 854, 845, 844), (861, 855, 846, 852), (854, 856, 847, 845), (662, 661, 666, 667), (660, 659, 664, 665), (663, 662, 667, 668), (661, 660, 665, 666), (659, 646, 642, 664), (667, 666, 671, 672), (665, 664, 669, 670), (668, 667, 672, 673), (666, 665, 670, 671), (664, 642, 669), (672, 671, 676, 677), (670, 669, 674, 675), (673, 672, 677, 678), (671, 670, 675, 676), (669, 642, 638, 674), (677, 676, 680, 681), (674, 638, 634), (678, 677, 681, 682), (676, 675, 679, 680), (632, 628, 635, 636), (682, 681, 683, 684), (680, 679, 628, 624), (683, 624, 625, 621), (630, 629, 628, 632), (679, 634, 635, 628), (681, 680, 624, 683), (684, 683, 621, 685), (685, 621, 622, 619), (85, 86, 595, 596), (91, 92, 560, 586), (80, 81, 600, 601), (776, 569, 568, 783, 604, 603), (305, 290, 874, 867), (727, 412, 724, 749), (74, 607, 608, 773), (733, 740, 768, 766), (699, 534, 546, 507), (521, 508, 533, 520), (535, 534, 699, 547), (546, 534, 521, 520), (547, 699, 507, 618, 700, 617), (700, 618, 701, 702), (616, 617, 697, 698), (591, 592, 686, 689), (590, 591, 689, 693), (614, 615, 687, 695), (592, 593, 691, 686), (617, 700, 702, 697), (611, 612, 694, 696), (593, 611, 696, 691), (612, 613, 690, 694), (613, 614, 695, 690), (615, 616, 698, 687), (567, 568, 705, 704), (570, 571, 708, 707), (568, 569, 706, 705), (580, 581, 718, 717), (578, 579, 716, 715), (581, 582, 719, 718), (584, 585, 722, 721), (576, 577, 714, 713), (566, 567, 704, 703), (573, 574, 711, 710), (575, 576, 713, 712), (574, 575, 712, 711), (572, 573, 710, 709), (569, 570, 707, 706), (582, 583, 720, 719), (579, 580, 717, 716), (571, 572, 709, 708), (577, 578, 715, 714), (583, 584, 721, 720), (125, 110, 725, 726), (110, 95, 723, 725), (79, 723, 95, 80), (746, 753, 749, 742), (77, 732, 729, 78), (738, 741, 734, 731), (736, 737, 728, 730), (737, 739, 732, 728), (732, 739, 735, 729), (745, 748, 741, 738), (774, 740, 733, 756), (739, 746, 742, 735), (743, 744, 737, 736), (747, 769, 768, 740), (772, 747, 740, 774), (744, 746, 739, 737), (752, 755, 748, 745), (751, 753, 746, 744), (750, 751, 744, 743), (754, 764, 769, 747), (770, 754, 747, 772), (415, 414, 751, 750), (433, 417, 755, 752), (414, 413, 727, 749, 753, 751), (754, 770, 755, 417, 771, 416), (810, 812, 652, 653), (726, 742, 749, 724), (725, 735, 742, 726), (78, 729, 723, 79), (723, 729, 735, 725), (564, 565, 762, 761), (563, 564, 761, 760), (565, 566, 763, 762), (562, 563, 760, 759), (561, 562, 759, 758), (766, 768, 736, 730), (769, 743, 736, 768), (764, 750, 743, 769), (416, 767, 415, 750, 764, 754), (755, 770, 772, 748), (741, 774, 756, 734), (748, 772, 774, 741), (734, 756, 773, 73), (773, 608, 609, 73), (757, 765, 565, 564, 780, 607), (607, 74, 775, 757), (775, 75, 606, 757), (75, 775, 766, 730), (733, 766, 775, 74), (701, 618, 799, 809), (494, 480, 793, 794), (653, 652, 802, 803), (520, 533, 797, 796), (656, 655, 805, 806), (657, 656, 806, 807), (652, 651, 801, 802), (466, 465, 791, 792), (507, 546, 798, 795), (546, 520, 796, 798), (533, 494, 794, 797), (651, 650, 800, 801), (465, 434, 790, 791), (655, 654, 804, 805), (618, 507, 795, 799), (480, 466, 792, 793), (654, 653, 803, 804), (658, 657, 807, 808), (812, 817, 651, 652), (874, 290, 275, 873), (813, 815, 657, 658), (811, 810, 653, 654), (140, 125, 726, 724), (156, 141, 140, 155), (890, 888, 185, 170), (411, 811, 654, 655), (817, 814, 650, 651), (815, 816, 656, 657), (816, 411, 655, 656), (819, 820, 812, 810), (820, 825, 817, 812), (822, 823, 815, 813), (818, 819, 810, 811), (821, 818, 811, 411), (825, 826, 814, 817), (823, 824, 816, 815), (824, 821, 411, 816), (830, 831, 823, 822), (688, 827, 819, 818), (829, 688, 818, 821), (831, 832, 824, 823), (832, 829, 821, 824), (827, 828, 820, 819), (828, 834, 825, 820), (834, 833, 826, 825), (838, 843, 834, 828), (840, 841, 831, 830), (835, 836, 827, 688), (839, 835, 688, 829), (843, 837, 833, 834), (841, 842, 832, 831), (842, 839, 829, 832), (836, 838, 828, 827), (847, 852, 843, 838), (849, 850, 841, 840, 877), (844, 845, 836, 835), (848, 844, 835, 839), (852, 846, 837, 843), (850, 851, 842, 841), (851, 848, 839, 842), (845, 847, 838, 836), (641, 645, 870, 865), (874, 871, 868, 867), (633, 637, 863, 862), (631, 633, 862, 866), (645, 649, 864, 870), (623, 627, 869, 868, 871, 875, 880, 881, 883, 885, 887, 889, 891), (627, 631, 866, 869), (637, 641, 865, 863), (870, 864, 855, 861), (867, 868, 859, 858, 872), (868, 869, 860, 859), (862, 863, 854, 853), (869, 866, 857, 860), (866, 862, 853, 857), (865, 870, 861, 856), (863, 865, 856, 854), (878, 880, 875, 873), (872, 908, 909, 910, 923, 320, 305, 867), (275, 260, 878, 873), (873, 875, 871, 874), (692, 881, 880, 878), (882, 883, 881, 692), (884, 885, 883, 882), (886, 887, 885, 884), (888, 889, 887, 886), (890, 891, 889, 888), (620, 623, 891, 890), (156, 395, 170, 171), (619, 620, 395, 140), (200, 185, 888, 886), (215, 200, 886, 884), (230, 215, 884, 882), (245, 230, 882, 692), (260, 245, 692, 878), (779, 570, 569, 776, 603, 602), (901, 907, 822, 813), (450, 435, 906, 900), (418, 396, 898, 913), (914, 916, 899, 840, 830), (898, 396, 380, 897), (840, 899, 917, 896, 877), (894, 365, 350, 893), (849, 895, 918, 892, 876), (907, 914, 830, 822), (435, 418, 913, 906), (897, 380, 365, 894), (877, 896, 919, 895, 849), (902, 904, 658, 808), (858, 912, 921, 922, 908, 872), (434, 905, 903, 790), (813, 658, 904, 901), (876, 892, 915, 912, 858), (893, 350, 335, 911, 920), (900, 905, 434, 465, 450), (911, 335, 320, 923)])
me_sphere_001.polygons.foreach_set('use_smooth', [True] * 797)
me_sphere_001.materials.append(mat_material)
me_sphere_001.use_remesh_preserve_volume = False
me_sphere_001.use_remesh_preserve_attributes = False
me_sphere_001.use_mirror_vertex_groups = False
me_sphere_001.update()
me_circle_004 = bpy.data.meshes.new('Circle.004')
me_circle_004.from_pydata([(1.291, 0.7562, -0.005893), (-0.009552, 1.496, -0.005894), (-1.3, 0.7397, -0.005895), (-1.291, -0.7562, -0.005894), (0.00955, -1.496, -0.005893), (1.3, -0.7397, -0.005893), (2.589, 1.517, 0.007542), (-0.01916, 3.0, 0.00754), (-2.608, 1.484, 0.007539), (-2.589, -1.517, 0.00754), (0.01916, -3.0, 0.007542), (2.608, -1.484, 0.007543), (2.645, 1.55, -0.2035), (-0.01957, 3.066, -0.2035), (-2.665, 1.516, -0.2035), (-2.645, -1.55, -0.2035), (0.01957, -3.066, -0.2035), (2.665, -1.516, -0.2035), (2.645, 1.55, -0.4568), (-0.01957, 3.066, -0.4568), (-2.665, 1.516, -0.4568), (-2.645, -1.55, -0.4568), (0.01957, -3.066, -0.4568), (2.665, -1.516, -0.4568), (2.487, 1.457, -0.4822), (-0.01841, 2.883, -0.4822), (-2.506, 1.425, -0.4822), (-2.487, -1.457, -0.4822), (0.0184, -2.883, -0.4822), (2.506, -1.425, -0.4822), (1.534, 0.8986, -0.4822), (-0.01135, 1.777, -0.4822), (-1.545, 0.8789, -0.4822), (-1.534, -0.8986, -0.4822), (0.01135, -1.777, -0.4822), (1.545, -0.8789, -0.4822), (1.534, 0.8986, 0.5449), (-0.01135, 1.777, 0.5449), (-1.545, 0.8789, 0.5449), (-1.534, -0.8986, 0.5449), (0.01135, -1.777, 0.5449), (1.545, -0.8789, 0.5449), (0.3612, 0.2116, 0.5449), (-0.002673, 0.4186, 0.5449), (-0.3638, 0.207, 0.5449), (-0.3612, -0.2116, 0.5449), (0.002672, -0.4186, 0.5449), (0.3638, -0.207, 0.5449), (0.01154, 2.469, -0.0753), (-2.142, 1.226, -0.0753), (-2.142, -1.262, -0.0753), (0.01154, -2.505, -0.0753), (2.165, -1.262, -0.0753), (2.165, 1.226, -0.0753), (-2.576e-07, 2.136, 2.543e-15), (-1.85, 1.068, 1.097e-13), (-1.85, -1.068, 1.072e-13), (4.49e-07, -2.136, -2.543e-15), (1.85, -1.068, -1.097e-13), (1.85, 1.068, -1.072e-13), (-2.576e-07, 2.136, 0.4441), (-1.85, 1.068, 0.4441), (-1.85, -1.068, 0.4441), (4.49e-07, -2.136, 0.4441), (1.85, -1.068, 0.4441), (1.85, 1.068, 0.4441), (-3.64e-07, 1.986, 0.6279), (-1.72, 0.9932, 0.6279), (-1.72, -0.9932, 0.6279), (5.476e-07, -1.986, 0.6279), (1.72, -0.9932, 0.6279), (1.72, 0.9932, 0.6279), (-2.427e-08, 0.2421, 0.7657), (-0.2096, 0.121, 0.7657), (-0.2096, -0.121, 0.7657), (1.164e-07, -0.2421, 0.7657), (0.2096, -0.121, 0.7657), (0.2096, 0.121, 0.7657), (1.55, -1.617, -0.0753), (1.011, -1.928, -0.0753), (0.473, -2.239, -0.0753), (1.321, -1.374, -7.908e-14), (0.8589, -1.641, -5.229e-14), (0.3964, -1.908, -2.55e-14), (1.321, -1.374, 0.4441), (0.8589, -1.641, 0.4441), (0.3964, -1.908, 0.4441), (1.229, -1.277, 0.6279), (0.7986, -1.525, 0.6279), (0.3685, -1.774, 0.6279), (0.1497, -0.1556, 0.7657), (0.09732, -0.1859, 0.7657), (0.04491, -0.2161, 0.7657), (-0.5269, -2.194, -0.0753), (-1.065, -1.883, -0.0753), (-1.604, -1.573, -0.0753), (-0.4626, -1.869, 2.488e-14), (-0.9251, -1.602, 5.231e-14), (-1.388, -1.335, 7.974e-14), (-0.4626, -1.869, 0.4441), (-0.9251, -1.602, 0.4441), (-1.388, -1.335, 0.4441), (-0.4301, -1.738, 0.6279), (-0.8601, -1.49, 0.6279), (-1.29, -1.242, 0.6279), (-0.05241, -0.2118, 0.7657), (-0.1048, -0.1816, 0.7657), (-0.1572, -0.1513, 0.7657), (-2.142, -0.6077, -0.0753), (-2.142, 0.01406, -0.0753), (-2.142, 0.6358, -0.0753), (-1.85, -0.5065, 1.078e-13), (-1.85, 0.0276, 1.085e-13), (-1.85, 0.5617, 1.091e-13), (-1.85, -0.5065, 0.4441), (-1.85, 0.0276, 0.4441), (-1.85, 0.5617, 0.4441), (-1.72, -0.4709, 0.6279), (-1.72, 0.02566, 0.6279), (-1.72, 0.5223, 0.6279), (-0.2096, -0.05739, 0.7657), (-0.2096, 0.003127, 0.7657), (-0.2096, 0.06365, 0.7657), (-1.601, 1.53, -0.08015), (-1.063, 1.841, -0.08015), (-0.524, 2.152, -0.08015), (-1.385, 1.33, -0.004383), (-0.9225, 1.597, -0.004383), (-0.4599, 1.864, -0.004383), (-1.385, 1.33, 0.4397), (-0.9225, 1.597, 0.4397), (-0.4599, 1.864, 0.4397), (-1.288, 1.236, 0.6235), (-0.8575, 1.484, 0.6235), (-0.4274, 1.732, 0.6235), (-0.1546, 0.1456, 0.7614), (-0.1022, 0.1759, 0.7614), (-0.04978, 0.2061, 0.7614), (0.5521, 2.157, -0.0753), (1.091, 1.846, -0.0753), (1.629, 1.535, -0.0753), (0.4643, 1.868, -2.499e-14), (0.9269, 1.601, -5.241e-14), (1.389, 1.334, -7.984e-14), (0.4643, 1.868, 0.4441), (0.9269, 1.601, 0.4441), (1.389, 1.334, 0.4441), (0.4317, 1.737, 0.6279), (0.8618, 1.489, 0.6279), (1.292, 1.241, 0.6279), (0.05261, 0.2117, 0.7657), (0.105, 0.1814, 0.7657), (0.1574, 0.1512, 0.7657), (2.165, 0.6037, -0.0753), (2.165, -0.01806, -0.0753), (2.165, -0.6399, -0.0753), (1.85, 0.5341, -1.078e-13), (1.85, 1.192e-07, -1.084e-13), (1.85, -0.5341, -1.091e-13), (1.85, 0.5341, 0.4441), (1.85, 3.576e-07, 0.4441), (1.85, -0.5341, 0.4441), (1.72, 0.4966, 0.6279), (1.72, 6.258e-07, 0.6279), (1.72, -0.4966, 0.6279), (0.2096, 0.06052, 0.7657), (0.2096, 4.47e-07, 0.7657), (0.2096, -0.06052, 0.7657)], [], [(0, 5, 11, 6), (5, 4, 10, 11), (4, 3, 9, 10), (3, 2, 8, 9), (2, 1, 7, 8), (1, 0, 6, 7), (6, 11, 17, 12), (11, 10, 16, 17), (10, 9, 15, 16), (9, 8, 14, 15), (8, 7, 13, 14), (7, 6, 12, 13), (12, 17, 23, 18), (17, 16, 22, 23), (16, 15, 21, 22), (15, 14, 20, 21), (14, 13, 19, 20), (13, 12, 18, 19), (18, 23, 29, 24), (23, 22, 28, 29), (22, 21, 27, 28), (21, 20, 26, 27), (20, 19, 25, 26), (19, 18, 24, 25), (24, 29, 35, 30), (29, 28, 34, 35), (28, 27, 33, 34), (27, 26, 32, 33), (26, 25, 31, 32), (25, 24, 30, 31), (30, 35, 41, 36), (35, 34, 40, 41), (34, 33, 39, 40), (33, 32, 38, 39), (32, 31, 37, 38), (31, 30, 36, 37), (36, 41, 47, 42), (41, 40, 46, 47), (40, 39, 45, 46), (39, 38, 44, 45), (38, 37, 43, 44), (37, 36, 42, 43), (46, 45, 44, 43), (43, 42, 47, 46), (138, 48, 54, 141), (153, 53, 59, 156), (78, 52, 58, 81), (93, 51, 57, 96), (108, 50, 56, 111), (123, 49, 55, 126), (141, 54, 60, 144), (156, 59, 65, 159), (81, 58, 64, 84), (96, 57, 63, 99), (111, 56, 62, 114), (126, 55, 61, 129), (144, 60, 66, 147), (159, 65, 71, 162), (84, 64, 70, 87), (99, 63, 69, 102), (114, 62, 68, 117), (129, 61, 67, 132), (164, 163, 166, 167, 76, 70), (104, 103, 106, 107, 74, 68), (119, 118, 121, 122, 73, 67), (134, 133, 136, 137, 72, 66), (149, 148, 151, 152, 77, 71), (73, 122, 121, 120, 74, 107, 106, 105, 75, 92, 91, 90, 76, 167, 166, 165, 77, 152, 151, 150, 72, 137, 136, 135), (51, 80, 83, 57), (80, 79, 82, 83), (79, 78, 81, 82), (57, 83, 86, 63), (83, 82, 85, 86), (82, 81, 84, 85), (63, 86, 89, 69), (86, 85, 88, 89), (85, 84, 87, 88), (88, 87, 70, 76, 90, 91), (50, 95, 98, 56), (95, 94, 97, 98), (94, 93, 96, 97), (56, 98, 101, 62), (98, 97, 100, 101), (97, 96, 99, 100), (62, 101, 104, 68), (101, 100, 103, 104), (100, 99, 102, 103), (103, 102, 69, 75, 105, 106), (49, 110, 113, 55), (110, 109, 112, 113), (109, 108, 111, 112), (55, 113, 116, 61), (113, 112, 115, 116), (112, 111, 114, 115), (61, 116, 119, 67), (116, 115, 118, 119), (115, 114, 117, 118), (118, 117, 68, 74, 120, 121), (48, 125, 128, 54), (125, 124, 127, 128), (124, 123, 126, 127), (54, 128, 131, 60), (128, 127, 130, 131), (127, 126, 129, 130), (60, 131, 134, 66), (131, 130, 133, 134), (130, 129, 132, 133), (133, 132, 67, 73, 135, 136), (53, 140, 143, 59), (140, 139, 142, 143), (139, 138, 141, 142), (59, 143, 146, 65), (143, 142, 145, 146), (142, 141, 144, 145), (65, 146, 149, 71), (146, 145, 148, 149), (145, 144, 147, 148), (148, 147, 66, 72, 150, 151), (52, 155, 158, 58), (155, 154, 157, 158), (154, 153, 156, 157), (58, 158, 161, 64), (158, 157, 160, 161), (157, 156, 159, 160), (64, 161, 164, 70), (161, 160, 163, 164), (160, 159, 162, 163), (163, 162, 71, 77, 165, 166), (89, 88, 91, 92, 75, 69)])
me_circle_004.polygons.foreach_set('use_smooth', [True] * 129)
me_circle_004.materials.append(mat_material_001)
me_circle_004.use_remesh_preserve_volume = False
me_circle_004.use_remesh_preserve_attributes = False
me_circle_004.use_mirror_vertex_groups = False
me_circle_004.update()
me_circle_003 = bpy.data.meshes.new('Circle.003')
me_circle_003.from_pydata([(1.291, 0.7562, -0.005893), (-0.009552, 1.496, -0.005894), (-1.3, 0.7397, -0.005895), (-1.291, -0.7562, -0.005894), (0.00955, -1.496, -0.005893), (1.3, -0.7397, -0.005893), (2.589, 1.517, 0.007542), (-0.01916, 3.0, 0.00754), (-2.608, 1.484, 0.007539), (-2.589, -1.517, 0.00754), (0.01916, -3.0, 0.007542), (2.608, -1.484, 0.007543), (2.645, 1.55, -0.2035), (-0.01957, 3.066, -0.2035), (-2.665, 1.516, -0.2035), (-2.645, -1.55, -0.2035), (0.01957, -3.066, -0.2035), (2.665, -1.516, -0.2035), (2.645, 1.55, -0.4568), (-0.01957, 3.066, -0.4568), (-2.665, 1.516, -0.4568), (-2.645, -1.55, -0.4568), (0.01957, -3.066, -0.4568), (2.665, -1.516, -0.4568), (2.487, 1.457, -0.4822), (-0.01841, 2.883, -0.4822), (-2.506, 1.425, -0.4822), (-2.487, -1.457, -0.4822), (0.0184, -2.883, -0.4822), (2.506, -1.425, -0.4822), (1.534, 0.8986, -0.4822), (-0.01135, 1.777, -0.4822), (-1.545, 0.8789, -0.4822), (-1.534, -0.8986, -0.4822), (0.01135, -1.777, -0.4822), (1.545, -0.8789, -0.4822), (1.534, 0.8986, 0.5449), (-0.01135, 1.777, 0.5449), (-1.545, 0.8789, 0.5449), (-1.534, -0.8986, 0.5449), (0.01135, -1.777, 0.5449), (1.545, -0.8789, 0.5449), (0.3612, 0.2116, 0.5449), (-0.002673, 0.4186, 0.5449), (-0.3638, 0.207, 0.5449), (-0.3612, -0.2116, 0.5449), (0.002672, -0.4186, 0.5449), (0.3638, -0.207, 0.5449), (0.01154, 2.469, -0.0753), (-2.142, 1.226, -0.0753), (-2.142, -1.262, -0.0753), (0.01154, -2.505, -0.0753), (2.165, -1.262, -0.0753), (2.165, 1.226, -0.0753), (-2.576e-07, 2.136, 2.543e-15), (-1.85, 1.068, 1.097e-13), (-1.85, -1.068, 1.072e-13), (4.49e-07, -2.136, -2.543e-15), (1.85, -1.068, -1.097e-13), (1.85, 1.068, -1.072e-13), (-2.576e-07, 2.136, 0.4441), (-1.85, 1.068, 0.4441), (-1.85, -1.068, 0.4441), (4.49e-07, -2.136, 0.4441), (1.85, -1.068, 0.4441), (1.85, 1.068, 0.4441), (-3.64e-07, 1.986, 0.6279), (-1.72, 0.9932, 0.6279), (-1.72, -0.9932, 0.6279), (5.476e-07, -1.986, 0.6279), (1.72, -0.9932, 0.6279), (1.72, 0.9932, 0.6279), (-2.427e-08, 0.2421, 0.7657), (-0.2096, 0.121, 0.7657), (-0.2096, -0.121, 0.7657), (1.164e-07, -0.2421, 0.7657), (0.2096, -0.121, 0.7657), (0.2096, 0.121, 0.7657), (1.55, -1.617, -0.0753), (1.011, -1.928, -0.0753), (0.473, -2.239, -0.0753), (1.321, -1.374, -7.908e-14), (0.8589, -1.641, -5.229e-14), (0.3964, -1.908, -2.55e-14), (1.321, -1.374, 0.4441), (0.8589, -1.641, 0.4441), (0.3964, -1.908, 0.4441), (1.229, -1.277, 0.6279), (0.7986, -1.525, 0.6279), (0.3685, -1.774, 0.6279), (0.1497, -0.1556, 0.7657), (0.09732, -0.1859, 0.7657), (0.04491, -0.2161, 0.7657), (-0.5269, -2.194, -0.0753), (-1.065, -1.883, -0.0753), (-1.604, -1.573, -0.0753), (-0.4626, -1.869, 2.488e-14), (-0.9251, -1.602, 5.231e-14), (-1.388, -1.335, 7.974e-14), (-0.4626, -1.869, 0.4441), (-0.9251, -1.602, 0.4441), (-1.388, -1.335, 0.4441), (-0.4301, -1.738, 0.6279), (-0.8601, -1.49, 0.6279), (-1.29, -1.242, 0.6279), (-0.05241, -0.2118, 0.7657), (-0.1048, -0.1816, 0.7657), (-0.1572, -0.1513, 0.7657), (-2.142, -0.6077, -0.0753), (-2.142, 0.01406, -0.0753), (-2.142, 0.6358, -0.0753), (-1.85, -0.5065, 1.078e-13), (-1.85, 0.0276, 1.085e-13), (-1.85, 0.5617, 1.091e-13), (-1.85, -0.5065, 0.4441), (-1.85, 0.0276, 0.4441), (-1.85, 0.5617, 0.4441), (-1.72, -0.4709, 0.6279), (-1.72, 0.02566, 0.6279), (-1.72, 0.5223, 0.6279), (-0.2096, -0.05739, 0.7657), (-0.2096, 0.003127, 0.7657), (-0.2096, 0.06365, 0.7657), (-1.601, 1.53, -0.08015), (-1.063, 1.841, -0.08015), (-0.524, 2.152, -0.08015), (-1.385, 1.33, -0.004383), (-0.9225, 1.597, -0.004383), (-0.4599, 1.864, -0.004383), (-1.385, 1.33, 0.4397), (-0.9225, 1.597, 0.4397), (-0.4599, 1.864, 0.4397), (-1.288, 1.236, 0.6235), (-0.8575, 1.484, 0.6235), (-0.4274, 1.732, 0.6235), (-0.1546, 0.1456, 0.7614), (-0.1022, 0.1759, 0.7614), (-0.04978, 0.2061, 0.7614), (0.5521, 2.157, -0.0753), (1.091, 1.846, -0.0753), (1.629, 1.535, -0.0753), (0.4643, 1.868, -2.499e-14), (0.9269, 1.601, -5.241e-14), (1.389, 1.334, -7.984e-14), (0.4643, 1.868, 0.4441), (0.9269, 1.601, 0.4441), (1.389, 1.334, 0.4441), (0.4317, 1.737, 0.6279), (0.8618, 1.489, 0.6279), (1.292, 1.241, 0.6279), (0.05261, 0.2117, 0.7657), (0.105, 0.1814, 0.7657), (0.1574, 0.1512, 0.7657), (2.165, 0.6037, -0.0753), (2.165, -0.01806, -0.0753), (2.165, -0.6399, -0.0753), (1.85, 0.5341, -1.078e-13), (1.85, 1.192e-07, -1.084e-13), (1.85, -0.5341, -1.091e-13), (1.85, 0.5341, 0.4441), (1.85, 3.576e-07, 0.4441), (1.85, -0.5341, 0.4441), (1.72, 0.4966, 0.6279), (1.72, 6.258e-07, 0.6279), (1.72, -0.4966, 0.6279), (0.2096, 0.06052, 0.7657), (0.2096, 4.47e-07, 0.7657), (0.2096, -0.06052, 0.7657)], [], [(0, 5, 11, 6), (5, 4, 10, 11), (4, 3, 9, 10), (3, 2, 8, 9), (2, 1, 7, 8), (1, 0, 6, 7), (6, 11, 17, 12), (11, 10, 16, 17), (10, 9, 15, 16), (9, 8, 14, 15), (8, 7, 13, 14), (7, 6, 12, 13), (12, 17, 23, 18), (17, 16, 22, 23), (16, 15, 21, 22), (15, 14, 20, 21), (14, 13, 19, 20), (13, 12, 18, 19), (18, 23, 29, 24), (23, 22, 28, 29), (22, 21, 27, 28), (21, 20, 26, 27), (20, 19, 25, 26), (19, 18, 24, 25), (24, 29, 35, 30), (29, 28, 34, 35), (28, 27, 33, 34), (27, 26, 32, 33), (26, 25, 31, 32), (25, 24, 30, 31), (30, 35, 41, 36), (35, 34, 40, 41), (34, 33, 39, 40), (33, 32, 38, 39), (32, 31, 37, 38), (31, 30, 36, 37), (36, 41, 47, 42), (41, 40, 46, 47), (40, 39, 45, 46), (39, 38, 44, 45), (38, 37, 43, 44), (37, 36, 42, 43), (46, 45, 44, 43), (43, 42, 47, 46), (138, 48, 54, 141), (153, 53, 59, 156), (78, 52, 58, 81), (93, 51, 57, 96), (108, 50, 56, 111), (123, 49, 55, 126), (141, 54, 60, 144), (156, 59, 65, 159), (81, 58, 64, 84), (96, 57, 63, 99), (111, 56, 62, 114), (126, 55, 61, 129), (144, 60, 66, 147), (159, 65, 71, 162), (84, 64, 70, 87), (99, 63, 69, 102), (114, 62, 68, 117), (129, 61, 67, 132), (164, 163, 166, 167, 76, 70), (104, 103, 106, 107, 74, 68), (119, 118, 121, 122, 73, 67), (134, 133, 136, 137, 72, 66), (149, 148, 151, 152, 77, 71), (73, 122, 121, 120, 74, 107, 106, 105, 75, 92, 91, 90, 76, 167, 166, 165, 77, 152, 151, 150, 72, 137, 136, 135), (51, 80, 83, 57), (80, 79, 82, 83), (79, 78, 81, 82), (57, 83, 86, 63), (83, 82, 85, 86), (82, 81, 84, 85), (63, 86, 89, 69), (86, 85, 88, 89), (85, 84, 87, 88), (88, 87, 70, 76, 90, 91), (50, 95, 98, 56), (95, 94, 97, 98), (94, 93, 96, 97), (56, 98, 101, 62), (98, 97, 100, 101), (97, 96, 99, 100), (62, 101, 104, 68), (101, 100, 103, 104), (100, 99, 102, 103), (103, 102, 69, 75, 105, 106), (49, 110, 113, 55), (110, 109, 112, 113), (109, 108, 111, 112), (55, 113, 116, 61), (113, 112, 115, 116), (112, 111, 114, 115), (61, 116, 119, 67), (116, 115, 118, 119), (115, 114, 117, 118), (118, 117, 68, 74, 120, 121), (48, 125, 128, 54), (125, 124, 127, 128), (124, 123, 126, 127), (54, 128, 131, 60), (128, 127, 130, 131), (127, 126, 129, 130), (60, 131, 134, 66), (131, 130, 133, 134), (130, 129, 132, 133), (133, 132, 67, 73, 135, 136), (53, 140, 143, 59), (140, 139, 142, 143), (139, 138, 141, 142), (59, 143, 146, 65), (143, 142, 145, 146), (142, 141, 144, 145), (65, 146, 149, 71), (146, 145, 148, 149), (145, 144, 147, 148), (148, 147, 66, 72, 150, 151), (52, 155, 158, 58), (155, 154, 157, 158), (154, 153, 156, 157), (58, 158, 161, 64), (158, 157, 160, 161), (157, 156, 159, 160), (64, 161, 164, 70), (161, 160, 163, 164), (160, 159, 162, 163), (163, 162, 71, 77, 165, 166), (89, 88, 91, 92, 75, 69)])
me_circle_003.polygons.foreach_set('use_smooth', [True] * 129)
me_circle_003.materials.append(mat_material_001)
me_circle_003.use_remesh_preserve_volume = False
me_circle_003.use_remesh_preserve_attributes = False
me_circle_003.use_mirror_vertex_groups = False
me_circle_003.update()
me_circle_002 = bpy.data.meshes.new('Circle.002')
me_circle_002.from_pydata([(1.291, 0.7562, -0.005893), (-0.009552, 1.496, -0.005894), (-1.3, 0.7397, -0.005895), (-1.291, -0.7562, -0.005894), (0.00955, -1.496, -0.005893), (1.3, -0.7397, -0.005893), (2.589, 1.517, 0.007542), (-0.01916, 3.0, 0.00754), (-2.608, 1.484, 0.007539), (-2.589, -1.517, 0.00754), (0.01916, -3.0, 0.007542), (2.608, -1.484, 0.007543), (2.645, 1.55, -0.2035), (-0.01957, 3.066, -0.2035), (-2.665, 1.516, -0.2035), (-2.645, -1.55, -0.2035), (0.01957, -3.066, -0.2035), (2.665, -1.516, -0.2035), (2.645, 1.55, -0.4568), (-0.01957, 3.066, -0.4568), (-2.665, 1.516, -0.4568), (-2.645, -1.55, -0.4568), (0.01957, -3.066, -0.4568), (2.665, -1.516, -0.4568), (2.487, 1.457, -0.4822), (-0.01841, 2.883, -0.4822), (-2.506, 1.425, -0.4822), (-2.487, -1.457, -0.4822), (0.0184, -2.883, -0.4822), (2.506, -1.425, -0.4822), (1.534, 0.8986, -0.4822), (-0.01135, 1.777, -0.4822), (-1.545, 0.8789, -0.4822), (-1.534, -0.8986, -0.4822), (0.01135, -1.777, -0.4822), (1.545, -0.8789, -0.4822), (1.534, 0.8986, 0.5449), (-0.01135, 1.777, 0.5449), (-1.545, 0.8789, 0.5449), (-1.534, -0.8986, 0.5449), (0.01135, -1.777, 0.5449), (1.545, -0.8789, 0.5449), (0.3612, 0.2116, 0.5449), (-0.002673, 0.4186, 0.5449), (-0.3638, 0.207, 0.5449), (-0.3612, -0.2116, 0.5449), (0.002672, -0.4186, 0.5449), (0.3638, -0.207, 0.5449), (0.01154, 2.469, -0.0753), (-2.142, 1.226, -0.0753), (-2.142, -1.262, -0.0753), (0.01154, -2.505, -0.0753), (2.165, -1.262, -0.0753), (2.165, 1.226, -0.0753), (-2.576e-07, 2.136, 2.543e-15), (-1.85, 1.068, 1.097e-13), (-1.85, -1.068, 1.072e-13), (4.49e-07, -2.136, -2.543e-15), (1.85, -1.068, -1.097e-13), (1.85, 1.068, -1.072e-13), (-2.576e-07, 2.136, 0.4441), (-1.85, 1.068, 0.4441), (-1.85, -1.068, 0.4441), (4.49e-07, -2.136, 0.4441), (1.85, -1.068, 0.4441), (1.85, 1.068, 0.4441), (-3.64e-07, 1.986, 0.6279), (-1.72, 0.9932, 0.6279), (-1.72, -0.9932, 0.6279), (5.476e-07, -1.986, 0.6279), (1.72, -0.9932, 0.6279), (1.72, 0.9932, 0.6279), (-2.427e-08, 0.2421, 0.7657), (-0.2096, 0.121, 0.7657), (-0.2096, -0.121, 0.7657), (1.164e-07, -0.2421, 0.7657), (0.2096, -0.121, 0.7657), (0.2096, 0.121, 0.7657), (1.55, -1.617, -0.0753), (1.011, -1.928, -0.0753), (0.473, -2.239, -0.0753), (1.321, -1.374, -7.908e-14), (0.8589, -1.641, -5.229e-14), (0.3964, -1.908, -2.55e-14), (1.321, -1.374, 0.4441), (0.8589, -1.641, 0.4441), (0.3964, -1.908, 0.4441), (1.229, -1.277, 0.6279), (0.7986, -1.525, 0.6279), (0.3685, -1.774, 0.6279), (0.1497, -0.1556, 0.7657), (0.09732, -0.1859, 0.7657), (0.04491, -0.2161, 0.7657), (-0.5269, -2.194, -0.0753), (-1.065, -1.883, -0.0753), (-1.604, -1.573, -0.0753), (-0.4626, -1.869, 2.488e-14), (-0.9251, -1.602, 5.231e-14), (-1.388, -1.335, 7.974e-14), (-0.4626, -1.869, 0.4441), (-0.9251, -1.602, 0.4441), (-1.388, -1.335, 0.4441), (-0.4301, -1.738, 0.6279), (-0.8601, -1.49, 0.6279), (-1.29, -1.242, 0.6279), (-0.05241, -0.2118, 0.7657), (-0.1048, -0.1816, 0.7657), (-0.1572, -0.1513, 0.7657), (-2.142, -0.6077, -0.0753), (-2.142, 0.01406, -0.0753), (-2.142, 0.6358, -0.0753), (-1.85, -0.5065, 1.078e-13), (-1.85, 0.0276, 1.085e-13), (-1.85, 0.5617, 1.091e-13), (-1.85, -0.5065, 0.4441), (-1.85, 0.0276, 0.4441), (-1.85, 0.5617, 0.4441), (-1.72, -0.4709, 0.6279), (-1.72, 0.02566, 0.6279), (-1.72, 0.5223, 0.6279), (-0.2096, -0.05739, 0.7657), (-0.2096, 0.003127, 0.7657), (-0.2096, 0.06365, 0.7657), (-1.601, 1.53, -0.08015), (-1.063, 1.841, -0.08015), (-0.524, 2.152, -0.08015), (-1.385, 1.33, -0.004383), (-0.9225, 1.597, -0.004383), (-0.4599, 1.864, -0.004383), (-1.385, 1.33, 0.4397), (-0.9225, 1.597, 0.4397), (-0.4599, 1.864, 0.4397), (-1.288, 1.236, 0.6235), (-0.8575, 1.484, 0.6235), (-0.4274, 1.732, 0.6235), (-0.1546, 0.1456, 0.7614), (-0.1022, 0.1759, 0.7614), (-0.04978, 0.2061, 0.7614), (0.5521, 2.157, -0.0753), (1.091, 1.846, -0.0753), (1.629, 1.535, -0.0753), (0.4643, 1.868, -2.499e-14), (0.9269, 1.601, -5.241e-14), (1.389, 1.334, -7.984e-14), (0.4643, 1.868, 0.4441), (0.9269, 1.601, 0.4441), (1.389, 1.334, 0.4441), (0.4317, 1.737, 0.6279), (0.8618, 1.489, 0.6279), (1.292, 1.241, 0.6279), (0.05261, 0.2117, 0.7657), (0.105, 0.1814, 0.7657), (0.1574, 0.1512, 0.7657), (2.165, 0.6037, -0.0753), (2.165, -0.01806, -0.0753), (2.165, -0.6399, -0.0753), (1.85, 0.5341, -1.078e-13), (1.85, 1.192e-07, -1.084e-13), (1.85, -0.5341, -1.091e-13), (1.85, 0.5341, 0.4441), (1.85, 3.576e-07, 0.4441), (1.85, -0.5341, 0.4441), (1.72, 0.4966, 0.6279), (1.72, 6.258e-07, 0.6279), (1.72, -0.4966, 0.6279), (0.2096, 0.06052, 0.7657), (0.2096, 4.47e-07, 0.7657), (0.2096, -0.06052, 0.7657)], [], [(0, 5, 11, 6), (5, 4, 10, 11), (4, 3, 9, 10), (3, 2, 8, 9), (2, 1, 7, 8), (1, 0, 6, 7), (6, 11, 17, 12), (11, 10, 16, 17), (10, 9, 15, 16), (9, 8, 14, 15), (8, 7, 13, 14), (7, 6, 12, 13), (12, 17, 23, 18), (17, 16, 22, 23), (16, 15, 21, 22), (15, 14, 20, 21), (14, 13, 19, 20), (13, 12, 18, 19), (18, 23, 29, 24), (23, 22, 28, 29), (22, 21, 27, 28), (21, 20, 26, 27), (20, 19, 25, 26), (19, 18, 24, 25), (24, 29, 35, 30), (29, 28, 34, 35), (28, 27, 33, 34), (27, 26, 32, 33), (26, 25, 31, 32), (25, 24, 30, 31), (30, 35, 41, 36), (35, 34, 40, 41), (34, 33, 39, 40), (33, 32, 38, 39), (32, 31, 37, 38), (31, 30, 36, 37), (36, 41, 47, 42), (41, 40, 46, 47), (40, 39, 45, 46), (39, 38, 44, 45), (38, 37, 43, 44), (37, 36, 42, 43), (46, 45, 44, 43), (43, 42, 47, 46), (138, 48, 54, 141), (153, 53, 59, 156), (78, 52, 58, 81), (93, 51, 57, 96), (108, 50, 56, 111), (123, 49, 55, 126), (141, 54, 60, 144), (156, 59, 65, 159), (81, 58, 64, 84), (96, 57, 63, 99), (111, 56, 62, 114), (126, 55, 61, 129), (144, 60, 66, 147), (159, 65, 71, 162), (84, 64, 70, 87), (99, 63, 69, 102), (114, 62, 68, 117), (129, 61, 67, 132), (164, 163, 166, 167, 76, 70), (104, 103, 106, 107, 74, 68), (119, 118, 121, 122, 73, 67), (134, 133, 136, 137, 72, 66), (149, 148, 151, 152, 77, 71), (73, 122, 121, 120, 74, 107, 106, 105, 75, 92, 91, 90, 76, 167, 166, 165, 77, 152, 151, 150, 72, 137, 136, 135), (51, 80, 83, 57), (80, 79, 82, 83), (79, 78, 81, 82), (57, 83, 86, 63), (83, 82, 85, 86), (82, 81, 84, 85), (63, 86, 89, 69), (86, 85, 88, 89), (85, 84, 87, 88), (88, 87, 70, 76, 90, 91), (50, 95, 98, 56), (95, 94, 97, 98), (94, 93, 96, 97), (56, 98, 101, 62), (98, 97, 100, 101), (97, 96, 99, 100), (62, 101, 104, 68), (101, 100, 103, 104), (100, 99, 102, 103), (103, 102, 69, 75, 105, 106), (49, 110, 113, 55), (110, 109, 112, 113), (109, 108, 111, 112), (55, 113, 116, 61), (113, 112, 115, 116), (112, 111, 114, 115), (61, 116, 119, 67), (116, 115, 118, 119), (115, 114, 117, 118), (118, 117, 68, 74, 120, 121), (48, 125, 128, 54), (125, 124, 127, 128), (124, 123, 126, 127), (54, 128, 131, 60), (128, 127, 130, 131), (127, 126, 129, 130), (60, 131, 134, 66), (131, 130, 133, 134), (130, 129, 132, 133), (133, 132, 67, 73, 135, 136), (53, 140, 143, 59), (140, 139, 142, 143), (139, 138, 141, 142), (59, 143, 146, 65), (143, 142, 145, 146), (142, 141, 144, 145), (65, 146, 149, 71), (146, 145, 148, 149), (145, 144, 147, 148), (148, 147, 66, 72, 150, 151), (52, 155, 158, 58), (155, 154, 157, 158), (154, 153, 156, 157), (58, 158, 161, 64), (158, 157, 160, 161), (157, 156, 159, 160), (64, 161, 164, 70), (161, 160, 163, 164), (160, 159, 162, 163), (163, 162, 71, 77, 165, 166), (89, 88, 91, 92, 75, 69)])
me_circle_002.polygons.foreach_set('use_smooth', [True] * 129)
me_circle_002.materials.append(mat_material_001)
me_circle_002.use_remesh_preserve_volume = False
me_circle_002.use_remesh_preserve_attributes = False
me_circle_002.use_mirror_vertex_groups = False
me_circle_002.update()
me_circle = bpy.data.meshes.new('Circle')
me_circle.from_pydata([(1.291, 0.7562, -0.005893), (-0.009552, 1.496, -0.005894), (-1.3, 0.7397, -0.005895), (-1.291, -0.7562, -0.005894), (0.00955, -1.496, -0.005893), (1.3, -0.7397, -0.005893), (2.589, 1.517, 0.007542), (-0.01916, 3.0, 0.00754), (-2.608, 1.484, 0.007539), (-2.589, -1.517, 0.00754), (0.01916, -3.0, 0.007542), (2.608, -1.484, 0.007543), (2.645, 1.55, -0.2035), (-0.01957, 3.066, -0.2035), (-2.665, 1.516, -0.2035), (-2.645, -1.55, -0.2035), (0.01957, -3.066, -0.2035), (2.665, -1.516, -0.2035), (2.645, 1.55, -0.4568), (-0.01957, 3.066, -0.4568), (-2.665, 1.516, -0.4568), (-2.645, -1.55, -0.4568), (0.01957, -3.066, -0.4568), (2.665, -1.516, -0.4568), (2.487, 1.457, -0.4822), (-0.01841, 2.883, -0.4822), (-2.506, 1.425, -0.4822), (-2.487, -1.457, -0.4822), (0.0184, -2.883, -0.4822), (2.506, -1.425, -0.4822), (1.534, 0.8986, -0.4822), (-0.01135, 1.777, -0.4822), (-1.545, 0.8789, -0.4822), (-1.534, -0.8986, -0.4822), (0.01135, -1.777, -0.4822), (1.545, -0.8789, -0.4822), (1.534, 0.8986, 0.5449), (-0.01135, 1.777, 0.5449), (-1.545, 0.8789, 0.5449), (-1.534, -0.8986, 0.5449), (0.01135, -1.777, 0.5449), (1.545, -0.8789, 0.5449), (0.3612, 0.2116, 0.5449), (-0.002673, 0.4186, 0.5449), (-0.3638, 0.207, 0.5449), (-0.3612, -0.2116, 0.5449), (0.002672, -0.4186, 0.5449), (0.3638, -0.207, 0.5449), (0.01154, 2.469, -0.0753), (-2.142, 1.226, -0.0753), (-2.142, -1.262, -0.0753), (0.01154, -2.505, -0.0753), (2.165, -1.262, -0.0753), (2.165, 1.226, -0.0753), (-2.576e-07, 2.136, 2.543e-15), (-1.85, 1.068, 1.097e-13), (-1.85, -1.068, 1.072e-13), (4.49e-07, -2.136, -2.543e-15), (1.85, -1.068, -1.097e-13), (1.85, 1.068, -1.072e-13), (-2.576e-07, 2.136, 0.4441), (-1.85, 1.068, 0.4441), (-1.85, -1.068, 0.4441), (4.49e-07, -2.136, 0.4441), (1.85, -1.068, 0.4441), (1.85, 1.068, 0.4441), (-3.64e-07, 1.986, 0.6279), (-1.72, 0.9932, 0.6279), (-1.72, -0.9932, 0.6279), (5.476e-07, -1.986, 0.6279), (1.72, -0.9932, 0.6279), (1.72, 0.9932, 0.6279), (-2.427e-08, 0.2421, 0.7657), (-0.2096, 0.121, 0.7657), (-0.2096, -0.121, 0.7657), (1.164e-07, -0.2421, 0.7657), (0.2096, -0.121, 0.7657), (0.2096, 0.121, 0.7657), (1.55, -1.617, -0.0753), (1.011, -1.928, -0.0753), (0.473, -2.239, -0.0753), (1.321, -1.374, -7.908e-14), (0.8589, -1.641, -5.229e-14), (0.3964, -1.908, -2.55e-14), (1.321, -1.374, 0.4441), (0.8589, -1.641, 0.4441), (0.3964, -1.908, 0.4441), (1.229, -1.277, 0.6279), (0.7986, -1.525, 0.6279), (0.3685, -1.774, 0.6279), (0.1497, -0.1556, 0.7657), (0.09732, -0.1859, 0.7657), (0.04491, -0.2161, 0.7657), (-0.5269, -2.194, -0.0753), (-1.065, -1.883, -0.0753), (-1.604, -1.573, -0.0753), (-0.4626, -1.869, 2.488e-14), (-0.9251, -1.602, 5.231e-14), (-1.388, -1.335, 7.974e-14), (-0.4626, -1.869, 0.4441), (-0.9251, -1.602, 0.4441), (-1.388, -1.335, 0.4441), (-0.4301, -1.738, 0.6279), (-0.8601, -1.49, 0.6279), (-1.29, -1.242, 0.6279), (-0.05241, -0.2118, 0.7657), (-0.1048, -0.1816, 0.7657), (-0.1572, -0.1513, 0.7657), (-2.142, -0.6077, -0.0753), (-2.142, 0.01406, -0.0753), (-2.142, 0.6358, -0.0753), (-1.85, -0.5065, 1.078e-13), (-1.85, 0.0276, 1.085e-13), (-1.85, 0.5617, 1.091e-13), (-1.85, -0.5065, 0.4441), (-1.85, 0.0276, 0.4441), (-1.85, 0.5617, 0.4441), (-1.72, -0.4709, 0.6279), (-1.72, 0.02566, 0.6279), (-1.72, 0.5223, 0.6279), (-0.2096, -0.05739, 0.7657), (-0.2096, 0.003127, 0.7657), (-0.2096, 0.06365, 0.7657), (-1.601, 1.53, -0.08015), (-1.063, 1.841, -0.08015), (-0.524, 2.152, -0.08015), (-1.385, 1.33, -0.004383), (-0.9225, 1.597, -0.004383), (-0.4599, 1.864, -0.004383), (-1.385, 1.33, 0.4397), (-0.9225, 1.597, 0.4397), (-0.4599, 1.864, 0.4397), (-1.288, 1.236, 0.6235), (-0.8575, 1.484, 0.6235), (-0.4274, 1.732, 0.6235), (-0.1546, 0.1456, 0.7614), (-0.1022, 0.1759, 0.7614), (-0.04978, 0.2061, 0.7614), (0.5521, 2.157, -0.0753), (1.091, 1.846, -0.0753), (1.629, 1.535, -0.0753), (0.4643, 1.868, -2.499e-14), (0.9269, 1.601, -5.241e-14), (1.389, 1.334, -7.984e-14), (0.4643, 1.868, 0.4441), (0.9269, 1.601, 0.4441), (1.389, 1.334, 0.4441), (0.4317, 1.737, 0.6279), (0.8618, 1.489, 0.6279), (1.292, 1.241, 0.6279), (0.05261, 0.2117, 0.7657), (0.105, 0.1814, 0.7657), (0.1574, 0.1512, 0.7657), (2.165, 0.6037, -0.0753), (2.165, -0.01806, -0.0753), (2.165, -0.6399, -0.0753), (1.85, 0.5341, -1.078e-13), (1.85, 1.192e-07, -1.084e-13), (1.85, -0.5341, -1.091e-13), (1.85, 0.5341, 0.4441), (1.85, 3.576e-07, 0.4441), (1.85, -0.5341, 0.4441), (1.72, 0.4966, 0.6279), (1.72, 6.258e-07, 0.6279), (1.72, -0.4966, 0.6279), (0.2096, 0.06052, 0.7657), (0.2096, 4.47e-07, 0.7657), (0.2096, -0.06052, 0.7657)], [], [(0, 5, 11, 6), (5, 4, 10, 11), (4, 3, 9, 10), (3, 2, 8, 9), (2, 1, 7, 8), (1, 0, 6, 7), (6, 11, 17, 12), (11, 10, 16, 17), (10, 9, 15, 16), (9, 8, 14, 15), (8, 7, 13, 14), (7, 6, 12, 13), (12, 17, 23, 18), (17, 16, 22, 23), (16, 15, 21, 22), (15, 14, 20, 21), (14, 13, 19, 20), (13, 12, 18, 19), (18, 23, 29, 24), (23, 22, 28, 29), (22, 21, 27, 28), (21, 20, 26, 27), (20, 19, 25, 26), (19, 18, 24, 25), (24, 29, 35, 30), (29, 28, 34, 35), (28, 27, 33, 34), (27, 26, 32, 33), (26, 25, 31, 32), (25, 24, 30, 31), (30, 35, 41, 36), (35, 34, 40, 41), (34, 33, 39, 40), (33, 32, 38, 39), (32, 31, 37, 38), (31, 30, 36, 37), (36, 41, 47, 42), (41, 40, 46, 47), (40, 39, 45, 46), (39, 38, 44, 45), (38, 37, 43, 44), (37, 36, 42, 43), (46, 45, 44, 43), (43, 42, 47, 46), (138, 48, 54, 141), (153, 53, 59, 156), (78, 52, 58, 81), (93, 51, 57, 96), (108, 50, 56, 111), (123, 49, 55, 126), (141, 54, 60, 144), (156, 59, 65, 159), (81, 58, 64, 84), (96, 57, 63, 99), (111, 56, 62, 114), (126, 55, 61, 129), (144, 60, 66, 147), (159, 65, 71, 162), (84, 64, 70, 87), (99, 63, 69, 102), (114, 62, 68, 117), (129, 61, 67, 132), (164, 163, 166, 167, 76, 70), (104, 103, 106, 107, 74, 68), (119, 118, 121, 122, 73, 67), (134, 133, 136, 137, 72, 66), (149, 148, 151, 152, 77, 71), (73, 122, 121, 120, 74, 107, 106, 105, 75, 92, 91, 90, 76, 167, 166, 165, 77, 152, 151, 150, 72, 137, 136, 135), (51, 80, 83, 57), (80, 79, 82, 83), (79, 78, 81, 82), (57, 83, 86, 63), (83, 82, 85, 86), (82, 81, 84, 85), (63, 86, 89, 69), (86, 85, 88, 89), (85, 84, 87, 88), (88, 87, 70, 76, 90, 91), (50, 95, 98, 56), (95, 94, 97, 98), (94, 93, 96, 97), (56, 98, 101, 62), (98, 97, 100, 101), (97, 96, 99, 100), (62, 101, 104, 68), (101, 100, 103, 104), (100, 99, 102, 103), (103, 102, 69, 75, 105, 106), (49, 110, 113, 55), (110, 109, 112, 113), (109, 108, 111, 112), (55, 113, 116, 61), (113, 112, 115, 116), (112, 111, 114, 115), (61, 116, 119, 67), (116, 115, 118, 119), (115, 114, 117, 118), (118, 117, 68, 74, 120, 121), (48, 125, 128, 54), (125, 124, 127, 128), (124, 123, 126, 127), (54, 128, 131, 60), (128, 127, 130, 131), (127, 126, 129, 130), (60, 131, 134, 66), (131, 130, 133, 134), (130, 129, 132, 133), (133, 132, 67, 73, 135, 136), (53, 140, 143, 59), (140, 139, 142, 143), (139, 138, 141, 142), (59, 143, 146, 65), (143, 142, 145, 146), (142, 141, 144, 145), (65, 146, 149, 71), (146, 145, 148, 149), (145, 144, 147, 148), (148, 147, 66, 72, 150, 151), (52, 155, 158, 58), (155, 154, 157, 158), (154, 153, 156, 157), (58, 158, 161, 64), (158, 157, 160, 161), (157, 156, 159, 160), (64, 161, 164, 70), (161, 160, 163, 164), (160, 159, 162, 163), (163, 162, 71, 77, 165, 166), (89, 88, 91, 92, 75, 69)])
me_circle.polygons.foreach_set('use_smooth', [True] * 129)
me_circle.materials.append(mat_material_001)
me_circle.use_remesh_preserve_volume = False
me_circle.use_remesh_preserve_attributes = False
me_circle.use_mirror_vertex_groups = False
me_circle.update()
me_circle_005 = bpy.data.meshes.new('Circle.005')
me_circle_005.from_pydata([(0.008324, 0.9192, -0.04255), (-0.3877, 0.9212, -0.02894), (-0.7103, 0.7017, -0.02894), (-0.9243, 0.3754, -0.02894), (-0.9972, -0.007869, -0.02894), (-0.9178, -0.3899, -0.02894), (-0.6983, -0.7125, -0.02894), (-0.3721, -0.9265, -0.02894), (0.008321, -0.9424, -0.04255), (0.00287, 0.9769, -0.2276), (-0.3877, 0.9212, -0.2276), (-0.7103, 0.7017, -0.2276), (-0.9243, 0.3754, -0.2276), (-0.9972, -0.00787, -0.2276), (-0.9178, -0.3899, -0.2276), (-0.6983, -0.7125, -0.2276), (-0.3721, -0.9265, -0.2276), (0.008324, -0.9411, -0.2298), (0.00832, 0.8862, -0.2298), (-0.3573, 0.8253, -0.2263), (-0.687, 0.6788, -0.2276), (-0.8941, 0.3632, -0.2276), (-0.8796, -0.007593, -0.2276), (-0.8878, -0.3772, -0.2276), (-0.6754, -0.6892, -0.2276), (-0.3447, -0.8396, -0.2261), (0.008322, -0.9083, -0.2298), (0.008319, 0.8858, -0.5285), (-0.3573, 0.8253, -0.5432), (-0.687, 0.6788, -0.5446), (-0.8941, 0.3632, -0.5446), (-0.8796, -0.007593, -0.5446), (-0.8878, -0.3772, -0.5446), (-0.6754, -0.6892, -0.5446), (-0.3447, -0.8396, -0.5431), (0.008328, -0.9112, -0.5285), (0.008324, 0.8855, -0.5553), (-0.3573, 0.8253, -0.5716), (-0.687, 0.6788, -0.573), (-0.8941, 0.3632, -0.573), (-0.8796, -0.007593, -0.573), (-0.8878, -0.3772, -0.573), (-0.6754, -0.6892, -0.573), (-0.3447, -0.8396, -0.5715), (0.002873, -0.9662, -0.573), (0.008324, 0.8677, -0.5705), (-0.3306, 0.7988, -0.5705), (-0.607, 0.6808, -0.5892), (-0.5947, 0.337, -0.5892), (-0.5821, -0.004936, -0.5892), (-0.5657, -0.3427, -0.5892), (-0.539, -0.7054, -0.5892), (-0.317, -0.8045, -0.5705), (0.008329, -0.8677, -0.5705), (0.008322, 0.8581, -0.64), (-0.3309, 0.79, -0.64), (-0.5489, 0.6402, -0.64), (-0.5367, 0.3108, -0.64), (-0.5211, -0.006438, -0.64), (-0.5012, -0.3163, -0.64), (-0.4856, -0.6554, -0.64), (-0.3175, -0.7957, -0.64), (0.008318, -0.8583, -0.64), (0.008353, 0.8355, -1.008), (-0.3187, 0.7861, -1.008), (-0.5149, 0.6614, -1.009), (-0.5127, 0.3139, -1.008), (-0.498, -0.007127, -1.008), (-0.4807, -0.3185, -1.008), (-0.4606, -0.6355, -1.008), (-0.3056, -0.7764, -1.008), (0.008325, -0.8374, -1.008), (0.008326, 0.8171, -1.026), (-0.3086, 0.7698, -1.026), (-0.5061, 0.658, -1.031), (-0.4986, 0.3041, -1.026), (-0.4841, -0.006907, -1.026), (-0.468, -0.3169, -1.026), (-0.4506, -0.6169, -1.026), (-0.2959, -0.7523, -1.026), (0.008325, -0.8114, -1.026), (0.008325, 0.4735, -1.023), (-0.1767, 0.4359, -1.023), (-0.3295, 0.332, -1.023), (-0.4308, 0.1775, -1.023), (-0.4653, -0.004045, -1.023), (-0.4277, -0.185, -1.023), (-0.3238, -0.3377, -1.023), (-0.1693, -0.4391, -1.023), (0.008321, -0.4736, -1.023), (0.008325, 0.4563, -1.023), (-0.1699, 0.4201, -1.023), (-0.3171, 0.3199, -1.023), (-0.4148, 0.171, -1.023), (-0.4481, -0.003899, -1.023), (-0.4118, -0.1782, -1.023), (-0.3117, -0.3254, -1.023), (-0.1628, -0.4231, -1.023), (0.008324, -0.4563, -1.023), (0.008323, 0.4407, -0.6563), (-0.1639, 0.4057, -0.6563), (-0.306, 0.309, -0.6563), (-0.4004, 0.1652, -0.6563), (-0.4325, -0.003767, -0.6563), (-0.3975, -0.1721, -0.6563), (-0.3008, -0.3143, -0.6563), (-0.157, -0.4086, -0.6563), (0.008325, -0.4408, -0.6563), (0.008324, 0.4134, -0.6535), (-0.1532, 0.3806, -0.6535), (-0.2866, 0.2899, -0.6535), (-0.3751, 0.155, -0.6535), (-0.4052, -0.003536, -0.6535), (-0.3724, -0.1615, -0.6535), (-0.2817, -0.2949, -0.6535), (-0.1468, -0.3834, -0.6535), (0.008323, -0.4135, -0.6535), (0.008322, 0.06708, -0.6535), (-0.01796, 0.06176, -0.6535), (-0.03962, 0.04702, -0.6535), (-0.05398, 0.02513, -0.6535), (-0.05887, -0.0006018, -0.6535), (-0.05355, -0.02624, -0.6535), (-0.03881, -0.04789, -0.6535), (-0.01691, -0.06226, -0.6535), (0.008331, -0.06715, -0.6535), (-0.5266, -0.6975, -0.6059), (-0.3175, -0.7965, -0.5863), (-0.5313, -0.005854, -0.5863), (-0.5136, -0.3186, -0.5863), (0.008324, 0.8588, -0.5863), (-0.5568, 0.6434, -0.5863), (-0.5449, 0.3124, -0.5863), (-0.3309, 0.7908, -0.5863), (0.008318, -0.8592, -0.5863), (-0.04063, 0.04802, -0.6535), (-0.0553, 0.02566, -0.6535), (0.00832, 0.06851, -0.6535), (-0.01852, 0.06307, -0.6535), (-0.01745, -0.06358, -0.6535), (0.008318, -0.06858, -0.6535), (-0.05486, -0.0268, -0.6535), (-0.03981, -0.04891, -0.6535), (-0.0603, -0.0006138, -0.6535), (0.002858, 0.9759, -0.02894), (0.002859, 0.9758, -0.2276), (0.002778, 0.9409, -0.2276), (0.002879, 0.9406, -0.5446), (0.002853, 0.9402, -0.573), (0.002752, 0.9213, -0.5892), (0.008169, 0.858, -0.64), (0.008364, 0.8355, -1.008), (0.007857, 0.8171, -1.026), (0.008224, 0.4735, -1.023), (0.008299, 0.4563, -1.023), (0.008291, 0.4407, -0.6563), (0.008154, 0.4134, -0.6535), (0.008284, 0.06708, -0.6535), (0.008222, 0.8588, -0.5863), (0.008261, 0.06851, -0.6535), (0.00278, -0.9994, -0.02894), (0.002777, -0.998, -0.2276), (0.002823, -0.9632, -0.2276), (0.002826, -0.9662, -0.5446), (0.008379, -0.8583, -0.5538), (0.008231, -0.8677, -0.5705), (0.008221, -0.8583, -0.64), (0.008284, -0.8374, -1.008), (0.008272, -0.8114, -1.026), (0.008239, -0.4736, -1.023), (0.008142, -0.4563, -1.023), (0.008248, -0.4408, -0.6563), (0.008281, -0.4135, -0.6535), (0.00817, -0.06713, -0.6535), (0.008233, -0.8592, -0.5863), (0.00816, -0.06858, -0.6535), (-0.8941, 0.3632, -0.2564), (-0.8796, -0.007593, -0.2564), (-0.3573, 0.8253, -0.255), (-0.687, 0.6788, -0.2564), (0.008323, -0.9083, -0.2569), (-0.6754, -0.6892, -0.2564), (-0.3447, -0.8396, -0.2548), (-0.8878, -0.3772, -0.2564), (0.00832, 0.8861, -0.2569), (0.002835, 0.9408, -0.2564), (0.002823, -0.9632, -0.2564)], [], [(160, 8, 17, 161), (5, 6, 15, 14), (3, 4, 13, 12), (1, 2, 11, 10), (6, 7, 16, 15), (4, 5, 14, 13), (2, 3, 12, 11), (144, 1, 10, 145), (11, 12, 21, 20), (145, 10, 19, 146), (161, 17, 26, 162), (14, 15, 24, 23), (12, 13, 22, 21), (10, 11, 20, 19), (15, 16, 25, 24), (13, 14, 23, 22), (176, 177, 31, 30), (178, 179, 29, 28), (181, 182, 34, 33), (177, 183, 32, 31), (179, 176, 30, 29), (185, 178, 28, 147), (186, 180, 35, 163), (183, 181, 33, 32), (31, 32, 41, 40), (29, 30, 39, 38), (147, 28, 37, 148), (163, 35, 44, 164), (32, 33, 42, 41), (30, 31, 40, 39), (28, 29, 38, 37), (33, 34, 43, 42), (41, 42, 51, 50), (39, 40, 49, 48), (37, 38, 47, 46), (42, 43, 52, 51), (40, 41, 50, 49), (38, 39, 48, 47), (148, 37, 46, 149), (164, 44, 53, 165), (126, 127, 61, 60), (128, 129, 59, 58), (131, 132, 57, 56), (158, 133, 55, 150), (174, 134, 62, 166), (129, 126, 60, 59), (132, 128, 58, 57), (133, 131, 56, 55), (166, 62, 71, 167), (59, 60, 69, 68), (57, 58, 67, 66), (55, 56, 65, 64), (60, 61, 70, 69), (58, 59, 68, 67), (56, 57, 66, 65), (150, 55, 64, 151), (69, 70, 79, 78), (67, 68, 77, 76), (65, 66, 75, 74), (151, 64, 73, 152), (167, 71, 80, 168), (68, 69, 78, 77), (66, 67, 76, 75), (64, 65, 74, 73), (168, 80, 89, 169), (77, 78, 87, 86), (75, 76, 85, 84), (73, 74, 83, 82), (78, 79, 88, 87), (76, 77, 86, 85), (74, 75, 84, 83), (152, 73, 82, 153), (87, 88, 97, 96), (85, 86, 95, 94), (83, 84, 93, 92), (153, 82, 91, 154), (169, 89, 98, 170), (86, 87, 96, 95), (84, 85, 94, 93), (82, 83, 92, 91), (154, 91, 100, 155), (170, 98, 107, 171), (95, 96, 105, 104), (93, 94, 103, 102), (91, 92, 101, 100), (96, 97, 106, 105), (94, 95, 104, 103), (92, 93, 102, 101), (100, 101, 110, 109), (105, 106, 115, 114), (103, 104, 113, 112), (101, 102, 111, 110), (155, 100, 109, 156), (171, 107, 116, 172), (104, 105, 114, 113), (102, 103, 112, 111), (135, 136, 120, 119), (159, 138, 118, 157), (175, 140, 125, 173), (141, 142, 123, 122), (136, 143, 121, 120), (138, 135, 119, 118), (142, 139, 124, 123), (143, 141, 122, 121), (51, 52, 127, 126), (49, 50, 129, 128), (47, 48, 132, 131), (149, 46, 133, 158), (165, 53, 134, 174), (50, 51, 126, 129), (48, 49, 128, 132), (46, 47, 131, 133), (110, 111, 136, 135), (156, 109, 138, 159), (172, 116, 140, 175), (113, 114, 142, 141), (111, 112, 143, 136), (109, 110, 135, 138), (114, 115, 139, 142), (112, 113, 141, 143), (0, 144, 145, 9), (9, 145, 146, 18), (184, 185, 147, 27), (27, 147, 148, 36), (36, 148, 149, 45), (130, 158, 150, 54), (54, 150, 151, 63), (63, 151, 152, 72), (72, 152, 153, 81), (81, 153, 154, 90), (90, 154, 155, 99), (99, 155, 156, 108), (137, 159, 157, 117), (45, 149, 158, 130), (108, 156, 159, 137), (7, 160, 161, 16), (16, 161, 162, 25), (182, 186, 163, 34), (34, 163, 164, 43), (43, 164, 165, 52), (127, 174, 166, 61), (61, 166, 167, 70), (70, 167, 168, 79), (79, 168, 169, 88), (88, 169, 170, 97), (97, 170, 171, 106), (106, 171, 172, 115), (139, 175, 173, 124), (52, 165, 174, 127), (115, 172, 175, 139), (21, 22, 177, 176), (19, 20, 179, 178), (24, 25, 182, 181), (22, 23, 183, 177), (20, 21, 176, 179), (146, 19, 178, 185), (162, 26, 180, 186), (23, 24, 181, 183), (18, 146, 185, 184), (25, 162, 186, 182)])
me_circle_005.polygons.foreach_set('use_smooth', [True] * 160)
me_circle_005.materials.append(mat_x)
me_circle_005.use_remesh_preserve_volume = False
me_circle_005.use_remesh_preserve_attributes = False
me_circle_005.use_mirror_vertex_groups = False
me_circle_005.update()
me_cube = bpy.data.meshes.new('Cube')
me_cube.from_pydata([(-1.0, -1.0, 1.0), (-1.0, 1.0, 1.0), (-1.0, 1.0, -1.0), (-1.0, -0.1016, -1.0), (-1.0, -0.1016, -0.6999), (-1.0, -1.0, -0.6999), (0.6104, -1.0, 1.0), (1.0, -0.1016, 1.0), (1.0, 1.0, 1.0), (0.6104, -0.1016, 1.0), (1.0, 1.0, -1.0), (1.0, -1.0, -1.0), (-0.6428, -1.0, -1.0), (-0.6428, -0.1016, -1.0), (1.0, -0.1016, 0.734), (1.0, -1.0, 0.734)], [], [(0, 1, 2, 3, 4, 5), (6, 0, 5), (7, 8, 1, 0, 6, 9), (1, 8, 10, 2), (3, 2, 10, 11, 12, 13), (8, 7, 14, 15, 11, 10), (12, 11, 15), (4, 3, 13, 14, 7, 9), (9, 6, 5, 4), (13, 12, 15, 14)])
me_cube.materials.append(mat_x_1)
me_cube.use_remesh_preserve_volume = False
me_cube.use_remesh_preserve_attributes = False
me_cube.use_mirror_vertex_groups = False
me_cube.update()

# ---- objects
ob_sun = bpy.data.objects.new('Sun', light_sun)
ob_sphere_001 = bpy.data.objects.new('Sphere.001', me_sphere_001)
ob_circle_003 = bpy.data.objects.new('Circle.003', me_circle_004)
ob_circle_002 = bpy.data.objects.new('Circle.002', me_circle_003)
ob_circle_001 = bpy.data.objects.new('Circle.001', me_circle_002)
ob_circle = bpy.data.objects.new('Circle', me_circle)
ob_circle_004 = bpy.data.objects.new('Circle.004', me_circle_005)
ob_cube = bpy.data.objects.new('Cube', me_cube)
ob_camera = bpy.data.objects.new('Camera', cam_camera)

# ---- transforms, parenting, visibility, modifiers, constraints
ob_sun.location = (-25.0, -28.66, 31.95)
ob_sun.lineart.crease_threshold = 0.0
ob_sphere_001.location = (-1.364e-12, -0.7025, -9.537e-07)
ob_sphere_001.rotation_euler = (-3.142, -1.571, 0.0)
ob_sphere_001.scale = (0.6402, 0.6402, 0.6402)
ob_sphere_001.lineart.crease_threshold = 0.0
_m = ob_sphere_001.modifiers.new('Mirror', 'MIRROR')
_m.use_axis = (True, True, True)
_m.use_clip = True
_m.use_mirror_vertex_groups = False
_m.merge_threshold = 0.0722
_m = ob_sphere_001.modifiers.new('Subsurf', 'SUBSURF')
_m.uv_smooth = 'PRESERVE_CORNERS'
_m.quality = 0
_m.levels = 2
_m.render_levels = 0
_m.show_only_control_edges = False
_m = ob_sphere_001.modifiers.new('Array', 'ARRAY')
_m.count = 8
_m.constant_offset_displace = (0.0, 0.0, 0.0)
_m.relative_offset_displace = (0.0, 1.0, 0.0)
_m = ob_sphere_001.modifiers.new('Auto Smooth', 'NODES')
_m.node_group = ng_auto_smooth
_gi = [s.identifier for s in ng_auto_smooth.interface.items_tree if s.item_type == 'SOCKET' and s.in_out == 'INPUT']
_m[_gi[1]] = 3.142  # Angle
ob_circle_003.parent = ob_sphere_001
ob_circle_003.matrix_parent_inverse = Matrix(((2.539e-06, 0.0, 1.562, 1.49e-06), (-1.366e-07, -1.562, 2.219e-13, -2.131e-12), (1.562, -1.366e-07, -2.539e-06, -2.9e-13), (0.0, 0.0, 0.0, 1.0)))
ob_circle_003.location = (0.002154, 1.081, 10.01)
ob_circle_003.rotation_euler = (-1.571, 2.614, 1.513e-06)
ob_circle_003.scale = (0.4181, 0.4181, 0.4181)
ob_circle_003.lineart.crease_threshold = 0.0
_m = ob_circle_003.modifiers.new('Subsurf', 'SUBSURF')
_m.uv_smooth = 'PRESERVE_CORNERS'
_m.quality = 2
_m.levels = 3
_m.show_only_control_edges = False
ob_circle_002.parent = ob_sphere_001
ob_circle_002.matrix_parent_inverse = Matrix(((2.539e-06, 0.0, 1.562, 1.49e-06), (-1.366e-07, -1.562, 2.219e-13, -2.131e-12), (1.562, -1.366e-07, -2.539e-06, -2.9e-13), (0.0, 0.0, 0.0, 1.0)))
ob_circle_002.location = (0.004994, 1.092, -9.998)
ob_circle_002.rotation_euler = (-1.571, 2.614, 1.513e-06)
ob_circle_002.scale = (0.4181, 0.4181, 0.4181)
ob_circle_002.lineart.crease_threshold = 0.0
_m = ob_circle_002.modifiers.new('Subsurf', 'SUBSURF')
_m.uv_smooth = 'PRESERVE_CORNERS'
_m.quality = 2
_m.levels = 3
_m.show_only_control_edges = False
ob_circle_001.parent = ob_sphere_001
ob_circle_001.matrix_parent_inverse = Matrix(((2.539e-06, 0.0, 1.562, 1.49e-06), (-1.366e-07, -1.562, 2.219e-13, -2.131e-12), (1.562, -1.366e-07, -2.539e-06, -2.9e-13), (0.0, 0.0, 0.0, 1.0)))
ob_circle_001.location = (-0.002876, -13.73, -9.981)
ob_circle_001.rotation_euler = (1.571, 0.5279, 1.336e-08)
ob_circle_001.scale = (0.4181, 0.4181, 0.4181)
ob_circle_001.lineart.crease_threshold = 0.0
_m = ob_circle_001.modifiers.new('Subsurf', 'SUBSURF')
_m.uv_smooth = 'PRESERVE_CORNERS'
_m.quality = 2
_m.levels = 3
_m.show_only_control_edges = False
ob_circle.parent = ob_sphere_001
ob_circle.matrix_parent_inverse = Matrix(((2.539e-06, 0.0, 1.562, 1.49e-06), (-1.366e-07, -1.562, 2.219e-13, -2.131e-12), (1.562, -1.366e-07, -2.539e-06, -2.9e-13), (0.0, 0.0, 0.0, 1.0)))
ob_circle.location = (-0.007739, -13.69, 10.02)
ob_circle.rotation_euler = (1.571, 0.5279, 1.336e-08)
ob_circle.scale = (0.4181, 0.4181, 0.4181)
ob_circle.lineart.crease_threshold = 0.0
_m = ob_circle.modifiers.new('Subsurf', 'SUBSURF')
_m.uv_smooth = 'PRESERVE_CORNERS'
_m.quality = 2
_m.levels = 3
_m.show_only_control_edges = False
ob_circle_004.parent = ob_sphere_001
ob_circle_004.matrix_parent_inverse = Matrix(((2.539e-06, 0.0, 1.562, 1.49e-06), (-1.366e-07, -1.562, 2.219e-13, -2.131e-12), (1.562, -1.366e-07, -2.539e-06, -2.9e-13), (0.0, 0.0, 0.0, 1.0)))
ob_circle_004.location = (0.0, -13.91, 10.03)
ob_circle_004.rotation_euler = (1.571, -1.246e-13, -3.142)
ob_circle_004.scale = (0.5916, 0.5916, 0.5916)
ob_circle_004.lineart.crease_threshold = 0.0
_m = ob_circle_004.modifiers.new('Subsurf', 'SUBSURF')
_m.uv_smooth = 'PRESERVE_CORNERS'
_m.levels = 3
_m.render_levels = 3
_m.show_only_control_edges = False
_m = ob_circle_004.modifiers.new('Mirror', 'MIRROR')
_m.merge_threshold = 0.0
ob_cube.parent = ob_sphere_001
ob_cube.matrix_parent_inverse = Matrix(((2.539e-06, 0.0, 1.562, 1.49e-06), (-1.366e-07, -1.562, 2.219e-13, -2.131e-12), (1.562, -1.366e-07, -2.539e-06, -2.9e-13), (0.0, 0.0, 0.0, 1.0)))
ob_cube.location = (0.0, -14.42, 10.03)
ob_cube.scale = (0.121, 0.09644, 0.121)
ob_cube.lineart.crease_threshold = 0.0
_m = ob_cube.modifiers.new('Bevel', 'BEVEL')
_m.width = 0.043
_m.width_pct = 0.043
_m.segments = 45
_m.limit_method = 'NONE'
_m.profile = 0.5506
_m.spread = 0.0
ob_camera.location = (39.84, -34.48, 24.62)
ob_camera.rotation_euler = (1.109, 0.01082, 0.941)
ob_camera.scale = (5.36, 5.36, 5.36)
ob_camera.lock_rotations_4d = False
ob_camera.empty_display_type = 'ARROWS'
ob_camera.color = (0.0, 0.0, 0.0, 0.0)
ob_camera.display_type = 'WIRE'
ob_camera.lineart.crease_threshold = 0.0

# ---- collection membership
col_collection_1.objects.link(ob_sun)
col_collection_1.objects.link(ob_sphere_001)
col_collection_1.objects.link(ob_circle_003)
col_collection_1.objects.link(ob_circle_002)
col_collection_1.objects.link(ob_circle_001)
col_collection_1.objects.link(ob_circle)
col_collection_1.objects.link(ob_circle_004)
col_collection_1.objects.link(ob_cube)
col_collection_1.objects.link(ob_camera)

# ---- scene / render settings (as saved in the file)
scene.camera = ob_camera
scene.frame_start = 1; scene.frame_end = 250; scene.frame_set(0)
scene.render.engine = 'BLENDER_EEVEE_NEXT'
scene.render.resolution_x = 4000
scene.render.resolution_y = 3000
scene.render.dither_intensity = 0.0
scene.cycles.use_denoising = False
scene.cycles.samples = 1541
scene.cycles.sampling_pattern = 'TABULATED_SOBOL'
scene.cycles.light_sampling_threshold = 0.0
scene.cycles.use_adaptive_sampling = False
scene.cycles.use_light_tree = False
scene.cycles.blur_glossy = 0.0
scene.cycles.volume_bounces = 1
scene.cycles.pixel_filter_type = 'GAUSSIAN'
scene.cycles.sample_clamp_indirect = 0.0
scene.view_settings.view_transform = 'Standard'
bpy.context.view_layer.update()
